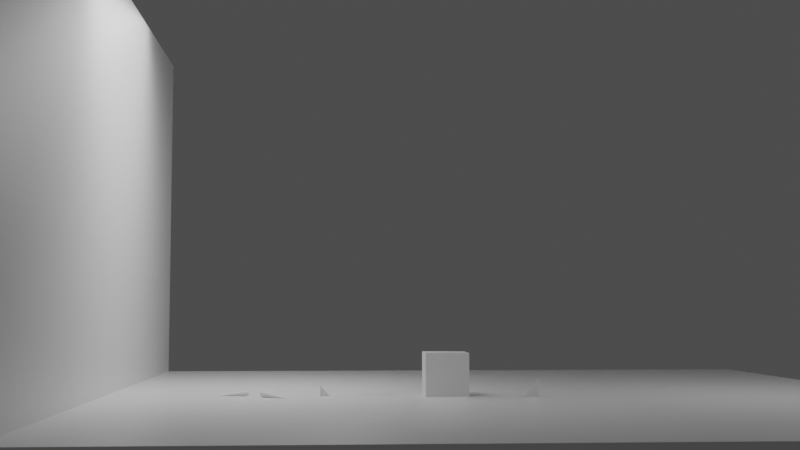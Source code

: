 # Source: 24_FPS_animation_experiment_003.blend  (saved by Blender 2.91.10; exported with 4.5.12 LTS)
import bpy
from mathutils import Matrix  # noqa: F401  (used for matrix-valued properties, if any)

bpy.ops.wm.read_factory_settings(use_empty=True)
scene = bpy.context.scene
scene.name = 'Scene'

# ---- collections
col_collection = bpy.data.collections.new('Collection'); scene.collection.children.link(col_collection)

# ---- materials (node trees are filled in below, after node groups)
mat_cube = bpy.data.materials.new('Cube')
mat_cube.alpha_threshold = 0.0
mat_cube.use_transparent_shadow = False
mat_cube.line_color = (0.0, 0.0, 0.0, 1.0)
mat_ground = bpy.data.materials.new('Ground')
mat_ground.alpha_threshold = 0.0
mat_ground.use_transparent_shadow = False
mat_ground.line_color = (0.0, 0.0, 0.0, 1.0)
mat_smears = bpy.data.materials.new('Smears')
mat_smears.alpha_threshold = 0.0
mat_smears.use_transparent_shadow = False
mat_smears.line_color = (0.0, 0.0, 0.0, 1.0)

# ---- node groups
ng_cube_toon = bpy.data.node_groups.new('Cube Toon', 'ShaderNodeTree')
_s = ng_cube_toon.interface.new_socket(name='Emission', in_out='OUTPUT', socket_type='NodeSocketShader')
_s = ng_cube_toon.interface.new_socket(name='Gamma', in_out='INPUT', socket_type='NodeSocketFloat')
_s.default_value = 2.37
_s.min_value = 0.001
_s.max_value = 10.0
_N = ng_cube_toon.nodes; _L = ng_cube_toon.links
n0 = _N.new('NodeGroupOutput'); n0.name = 'Group Output'; n0.location = (800, 22)
n1 = _N.new('ShaderNodeValToRGB'); n1.name = 'ColorRamp'; n1.location = (366, 35)
while len(n1.color_ramp.elements) > 1: n1.color_ramp.elements.remove(n1.color_ramp.elements[-1])
n1.color_ramp.elements[0].position = 0.2727; n1.color_ramp.elements[0].color = (0.3941, 0.3941, 0.3941, 1.0)
_e = n1.color_ramp.elements.new(0.2909); _e.color = (1.0, 1.0, 1.0, 1.0)
n2 = _N.new('ShaderNodeEmission'); n2.name = 'Emission'; n2.location = (623, 50)
n2.inputs[1].default_value = 16.0
n3 = _N.new('ShaderNodeShaderToRGB'); n3.name = 'Shader to RGB'; n3.location = (52, -83)
n4 = _N.new('ShaderNodeBsdfDiffuse'); n4.name = 'Diffuse BSDF'; n4.location = (-127, -84)
n5 = _N.new('ShaderNodeGamma'); n5.name = 'Gamma'; n5.location = (208, -94)
n6 = _N.new('ShaderNodeFresnel'); n6.name = 'Fresnel'; n6.location = (-288, -122)
n6.inputs[0].default_value = 0.78
n7 = _N.new('NodeGroupInput'); n7.name = 'Group Input'; n7.location = (28, -221)
_L.new(n4.outputs[0], n3.inputs[0])
_L.new(n3.outputs[0], n5.inputs[0])
_L.new(n1.outputs[0], n2.inputs[0])
_L.new(n5.outputs[0], n1.inputs[0])
_L.new(n2.outputs[0], n0.inputs[0])
_L.new(n7.outputs[0], n5.inputs[1])
n0.is_active_output = True
ng_ground_toon = bpy.data.node_groups.new('Ground toon', 'ShaderNodeTree')
_s = ng_ground_toon.interface.new_socket(name='Emission', in_out='OUTPUT', socket_type='NodeSocketShader')
_s = ng_ground_toon.interface.new_socket(name='Gamma', in_out='INPUT', socket_type='NodeSocketFloat')
_s.default_value = 2.37
_s.min_value = 0.001
_s.max_value = 10.0
_N = ng_ground_toon.nodes; _L = ng_ground_toon.links
n0 = _N.new('ShaderNodeShaderToRGB'); n0.name = 'Shader to RGB'; n0.location = (102, -84)
n1 = _N.new('ShaderNodeBsdfDiffuse'); n1.name = 'Diffuse BSDF'; n1.location = (-77, -86)
n2 = _N.new('ShaderNodeGamma'); n2.name = 'Gamma'; n2.location = (258, -96)
n3 = _N.new('ShaderNodeFresnel'); n3.name = 'Fresnel'; n3.location = (-238, -123)
n3.inputs[0].default_value = 0.78
n4 = _N.new('NodeGroupInput'); n4.name = 'Group Input'; n4.location = (78, -223)
n5 = _N.new('ShaderNodeValToRGB'); n5.name = 'ColorRamp'; n5.location = (416, 34)
while len(n5.color_ramp.elements) > 1: n5.color_ramp.elements.remove(n5.color_ramp.elements[-1])
n5.color_ramp.elements[0].position = 0.0; n5.color_ramp.elements[0].color = (0.0, 0.0, 0.0, 1.0)
n6 = _N.new('ShaderNodeEmission'); n6.name = 'Emission'; n6.location = (673, 49)
n6.inputs[1].default_value = 0.0
n7 = _N.new('NodeGroupOutput'); n7.name = 'Group Output'; n7.location = (850, 21)
_L.new(n1.outputs[0], n0.inputs[0])
_L.new(n0.outputs[0], n2.inputs[0])
_L.new(n5.outputs[0], n6.inputs[0])
_L.new(n2.outputs[0], n5.inputs[0])
_L.new(n6.outputs[0], n7.inputs[0])
_L.new(n4.outputs[0], n2.inputs[1])
n7.is_active_output = True

# ---- material node trees
mat_cube.use_nodes = True; mat_cube.node_tree.nodes.clear()
_N = mat_cube.node_tree.nodes; _L = mat_cube.node_tree.links
n0 = _N.new('ShaderNodeOutputMaterial'); n0.name = 'Material Output'; n0.location = (820, 167)
n1 = _N.new('ShaderNodeMixShader'); n1.name = 'Mix Shader'; n1.location = (600, 140)
n1.inputs[0].default_value = 0.0
n2 = _N.new('ShaderNodeBsdfPrincipled'); n2.name = 'Principled BSDF'; n2.location = (32, 380)
n2.distribution = 'GGX'
n2.subsurface_method = 'BURLEY'
n2.inputs[2].default_value = 0.4
n2.inputs[3].default_value = 1.45
n2.inputs[27].default_value = (0.0, 0.0, 0.0, 1.0)
n2.inputs[28].default_value = 1.0
n3 = _N.new('ShaderNodeGroup'); n3.name = 'Group'; n3.location = (362, 20)
n3.node_tree = ng_cube_toon
n3.inputs[0].default_value = 0.77
_L.new(n2.outputs[0], n1.inputs[1])
_L.new(n1.outputs[0], n0.inputs[0])
_L.new(n3.outputs[0], n1.inputs[2])
n0.is_active_output = True
mat_ground.use_nodes = True; mat_ground.node_tree.nodes.clear()
_N = mat_ground.node_tree.nodes; _L = mat_ground.node_tree.links
n0 = _N.new('ShaderNodeOutputMaterial'); n0.name = 'Material Output'; n0.location = (823, 175)
n1 = _N.new('ShaderNodeBsdfPrincipled'); n1.name = 'Principled BSDF'; n1.location = (35, 388)
n1.distribution = 'GGX'
n1.subsurface_method = 'BURLEY'
n1.inputs[2].default_value = 0.4
n1.inputs[3].default_value = 1.45
n1.inputs[27].default_value = (0.0, 0.0, 0.0, 1.0)
n1.inputs[28].default_value = 1.0
n2 = _N.new('ShaderNodeMixShader'); n2.name = 'Mix Shader'; n2.location = (603, 148)
n2.inputs[0].default_value = 0.0
n3 = _N.new('ShaderNodeGroup'); n3.name = 'Group'; n3.location = (365, 28)
n3.node_tree = ng_ground_toon
n3.inputs[0].default_value = 1.0
_L.new(n1.outputs[0], n2.inputs[1])
_L.new(n2.outputs[0], n0.inputs[0])
_L.new(n3.outputs[0], n2.inputs[2])
n0.is_active_output = True
mat_smears.use_nodes = True; mat_smears.node_tree.nodes.clear()
_N = mat_smears.node_tree.nodes; _L = mat_smears.node_tree.links
n0 = _N.new('ShaderNodeOutputMaterial'); n0.name = 'Material Output'; n0.location = (820, 167)
n1 = _N.new('ShaderNodeMixShader'); n1.name = 'Mix Shader'; n1.location = (600, 140)
n1.inputs[0].default_value = 0.0
n2 = _N.new('ShaderNodeBsdfPrincipled'); n2.name = 'Principled BSDF'; n2.location = (32, 380)
n2.distribution = 'GGX'
n2.subsurface_method = 'BURLEY'
n2.inputs[2].default_value = 0.4
n2.inputs[3].default_value = 1.45
n2.inputs[27].default_value = (0.0, 0.0, 0.0, 1.0)
n2.inputs[28].default_value = 1.0
n3 = _N.new('ShaderNodeGroup'); n3.name = 'Group'; n3.location = (362, 20)
n3.node_tree = ng_cube_toon
n3.inputs[0].default_value = 0.77
_L.new(n2.outputs[0], n1.inputs[1])
_L.new(n1.outputs[0], n0.inputs[0])
_L.new(n3.outputs[0], n1.inputs[2])
n0.is_active_output = True

# ---- world
world_world = bpy.data.worlds.new('World'); scene.world = world_world
world_world.use_nodes = True; world_world.node_tree.nodes.clear()
_N = world_world.node_tree.nodes; _L = world_world.node_tree.links
n0 = _N.new('ShaderNodeOutputWorld'); n0.name = 'World Output'; n0.location = (686, 282)
n1 = _N.new('ShaderNodeBackground'); n1.name = 'Background'; n1.location = (396, 282)
n2 = _N.new('ShaderNodeValToRGB'); n2.name = 'ColorRamp'; n2.location = (85, 319)
n2.color_ramp.interpolation = 'CONSTANT'
while len(n2.color_ramp.elements) > 1: n2.color_ramp.elements.remove(n2.color_ramp.elements[-1])
n2.color_ramp.elements[0].position = 0.0; n2.color_ramp.elements[0].color = (0.05985, 0.05985, 0.05985, 1.0)
_e = n2.color_ramp.elements.new(0.3273); _e.color = (0.008638, 0.008638, 0.008638, 1.0)
_e = n2.color_ramp.elements.new(0.6455); _e.color = (0.0, 0.0, 0.0, 1.0)
n2.inputs[0].default_value = 0.0
_L.new(n1.outputs[0], n0.inputs[0])
_L.new(n2.outputs[0], n1.inputs[0])
n0.is_active_output = True
world_world.color = (0.05088, 0.05088, 0.05088)
world_world.use_sun_shadow = False
world_world.sun_shadow_jitter_overblur = 0.0

# ---- cameras
cam_camera = bpy.data.cameras.new('Camera')
cam_camera.clip_end = 100.0
cam_camera.ortho_scale = 7.314

# ---- lights
light_light = bpy.data.lights.new('Light', 'AREA')
light_light.transmission_factor = 0.0
light_light.energy = 785.4
light_light.shadow_soft_size = 5.0
light_light.shadow_maximum_resolution = 0.006
light_light.use_absolute_resolution = True
light_light.shape = 'RECTANGLE'
light_light.size = 5.0
light_light.size_y = 5.0
light_light_001 = bpy.data.lights.new('Light.001', 'AREA')
light_light_001.transmission_factor = 0.0
light_light_001.energy = 785.4
light_light_001.shadow_soft_size = 5.0
light_light_001.shadow_maximum_resolution = 0.006
light_light_001.use_absolute_resolution = True
light_light_001.shape = 'RECTANGLE'
light_light_001.size = 5.0
light_light_001.size_y = 5.0
light_light_002 = bpy.data.lights.new('Light.002', 'AREA')
light_light_002.transmission_factor = 0.0
light_light_002.energy = 1571.0
light_light_002.shadow_soft_size = 5.0
light_light_002.shadow_maximum_resolution = 0.006
light_light_002.use_absolute_resolution = True
light_light_002.shape = 'RECTANGLE'
light_light_002.size = 5.0
light_light_002.size_y = 5.0

# ---- meshes
me_cube = bpy.data.meshes.new('Cube')
me_cube.from_pydata([(1.0, 1.0, 1.0), (1.0, 1.0, -1.0), (1.0, -1.0, 1.0), (1.0, -1.0, -1.0), (-1.0, 1.0, 1.0), (-1.0, 1.0, -1.0), (-1.0, -1.0, 1.0), (-1.0, -1.0, -1.0)], [], [(0, 4, 6, 2), (3, 2, 6, 7), (7, 6, 4, 5), (5, 1, 3, 7), (1, 0, 2, 3), (5, 4, 0, 1)])
_uv = me_cube.uv_layers.new(name='UVMap')
_uv.uv.foreach_set('vector', [0.625, 0.5, 0.875, 0.5, 0.875, 0.75, 0.625, 0.75, 0.375, 0.75, 0.625, 0.75, 0.625, 1.0, 0.375, 1.0, 0.375, 0.0, 0.625, 0.0, 0.625, 0.25, 0.375, 0.25, 0.125, 0.5, 0.375, 0.5, 0.375, 0.75, 0.125, 0.75, 0.375, 0.5, 0.625, 0.5, 0.625, 0.75, 0.375, 0.75, 0.375, 0.25, 0.625, 0.25, 0.625, 0.5, 0.375, 0.5])
me_cube.materials.append(mat_cube)
me_cube.use_remesh_preserve_volume = False
me_cube.use_remesh_preserve_attributes = False
me_cube.use_mirror_vertex_groups = False
me_cube.update()
me_plane = bpy.data.meshes.new('Plane')
me_plane.from_pydata([(-1.0, -1.0, 0.0), (1.0, -1.0, 0.0), (-1.0, 1.0, 0.0), (1.0, 1.0, 0.0), (-1.0, -1.0, -0.1445), (1.0, -1.0, -0.1445), (-1.0, 1.0, -0.1445), (1.0, 1.0, -0.1445)], [], [(0, 2, 3, 1), (4, 5, 7, 6), (3, 2, 6, 7), (0, 1, 5, 4), (1, 3, 7, 5), (2, 0, 4, 6)])
_uv = me_plane.uv_layers.new(name='UVMap')
_uv.uv.foreach_set('vector', [0.0, 0.0, 0.0, 1.0, 1.0, 1.0, 1.0, 0.0, 0.0, 0.0, 1.0, 0.0, 1.0, 1.0, 0.0, 1.0, 1.0, 1.0, 0.0, 1.0, 0.0, 1.0, 1.0, 1.0, 0.0, 0.0, 1.0, 0.0, 1.0, 0.0, 0.0, 0.0, 1.0, 0.0, 1.0, 1.0, 1.0, 1.0, 1.0, 0.0, 0.0, 1.0, 0.0, 0.0, 0.0, 0.0, 0.0, 1.0])
me_plane.materials.append(mat_ground)
me_plane.use_remesh_fix_poles = True
me_plane.use_remesh_preserve_attributes = False
me_plane.use_mirror_vertex_groups = False
me_plane.update()
me_cylinder = bpy.data.meshes.new('Cylinder')
me_cylinder.from_pydata([(-0.04277, 0.141, -2.745e-08), (-0.141, 0.141, 2.745e-08), (-0.04277, 0.1383, 0.02751), (-0.141, 0.1383, 0.02751), (-0.04277, 0.1303, 0.05396), (-0.141, 0.1303, 0.05396), (-0.04277, 0.1172, 0.07833), (-0.141, 0.1172, 0.07833), (-0.04277, 0.0997, 0.0997), (-0.141, 0.0997, 0.0997), (-0.04277, 0.07833, 0.1172), (-0.141, 0.07833, 0.1172), (-0.04277, 0.05396, 0.1303), (-0.141, 0.05396, 0.1303), (-0.04277, 0.02751, 0.1383), (-0.141, 0.02751, 0.1383), (-0.04277, -8.299e-09, 0.141), (-0.141, 2.959e-08, 0.141), (-0.04277, -0.02751, 0.1383), (-0.141, -0.02751, 0.1383), (-0.04277, -0.05396, 0.1303), (-0.141, -0.05396, 0.1303), (-0.04277, -0.07833, 0.1172), (-0.141, -0.07833, 0.1172), (-0.04277, -0.0997, 0.0997), (-0.141, -0.0997, 0.0997), (-0.04277, -0.1172, 0.07833), (-0.141, -0.1172, 0.07833), (-0.04277, -0.1303, 0.05396), (-0.141, -0.1303, 0.05396), (-0.04277, -0.1383, 0.02751), (-0.141, -0.1383, 0.02751), (-0.04277, -0.141, -7.339e-08), (-0.141, -0.141, -1.849e-08), (-0.04277, -0.1383, -0.02751), (-0.141, -0.1383, -0.02751), (-0.04277, -0.1303, -0.05396), (-0.141, -0.1303, -0.05396), (-0.04277, -0.1172, -0.07833), (-0.141, -0.1172, -0.07833), (-0.04277, -0.0997, -0.0997), (-0.141, -0.0997, -0.0997), (-0.04277, -0.07833, -0.1172), (-0.141, -0.07833, -0.1172), (-0.04277, -0.05396, -0.1303), (-0.141, -0.05396, -0.1303), (-0.04277, -0.02751, -0.1383), (-0.141, -0.02751, -0.1383), (-0.04277, 1.172e-07, -0.141), (-0.141, 1.551e-07, -0.141), (-0.04277, 0.02751, -0.1383), (-0.141, 0.02751, -0.1383), (-0.04277, 0.05396, -0.1303), (-0.141, 0.05396, -0.1303), (-0.04277, 0.07833, -0.1172), (-0.141, 0.07833, -0.1172), (-0.04277, 0.0997, -0.0997), (-0.141, 0.0997, -0.0997), (-0.04277, 0.1172, -0.07833), (-0.141, 0.1172, -0.07833), (-0.04277, 0.1303, -0.05396), (-0.141, 0.1303, -0.05396), (-0.04277, 0.1383, -0.02751), (-0.141, 0.1383, -0.02751), (-0.2158, 0.07551, 2.969e-08), (-0.2158, 0.07406, 0.01473), (-0.2158, 0.06977, 0.0289), (-0.2158, 0.06279, 0.04195), (-0.2158, 0.0534, 0.0534), (-0.2158, 0.04195, 0.06279), (-0.2158, 0.0289, 0.06977), (-0.2158, 0.01473, 0.07406), (-0.2158, 6.506e-08, 0.07551), (-0.2158, -0.01473, 0.07406), (-0.2158, -0.0289, 0.06977), (-0.2158, -0.04195, 0.06279), (-0.2158, -0.0534, 0.0534), (-0.2158, -0.06279, 0.04195), (-0.2158, -0.06976, 0.0289), (-0.2158, -0.07406, 0.01473), (-0.2158, -0.07551, 5.089e-09), (-0.2158, -0.07406, -0.01473), (-0.2158, -0.06976, -0.0289), (-0.2158, -0.06279, -0.04195), (-0.2158, -0.0534, -0.0534), (-0.2158, -0.04195, -0.06279), (-0.2158, -0.0289, -0.06976), (-0.2158, -0.01473, -0.07406), (-0.2158, 1.323e-07, -0.07551), (-0.2158, 0.01473, -0.07406), (-0.2158, 0.0289, -0.06976), (-0.2158, 0.04195, -0.06279), (-0.2158, 0.0534, -0.0534), (-0.2158, 0.06279, -0.04195), (-0.2158, 0.06977, -0.0289), (-0.2158, 0.07406, -0.01473), (0.1541, 0.1064, -4.101e-08), (0.1541, 0.1043, 0.02076), (0.1541, 0.09829, 0.04071), (0.1541, 0.08846, 0.05911), (0.1541, 0.07523, 0.07523), (0.1541, 0.05911, 0.08846), (0.1541, 0.04071, 0.09829), (0.1541, 0.02076, 0.1043), (0.1541, -2.781e-08, 0.1064), (0.1541, -0.02076, 0.1043), (0.1541, -0.04071, 0.09829), (0.1541, -0.05911, 0.08846), (0.1541, -0.07523, 0.07523), (0.1541, -0.08846, 0.05911), (0.1541, -0.09829, 0.04071), (0.1541, -0.1043, 0.02076), (0.1541, -0.1064, -7.567e-08), (0.1541, -0.1043, -0.02076), (0.1541, -0.09829, -0.04071), (0.1541, -0.08846, -0.05911), (0.1541, -0.07523, -0.07523), (0.1541, -0.05911, -0.08846), (0.1541, -0.04071, -0.09829), (0.1541, -0.02076, -0.1043), (0.1541, 6.689e-08, -0.1064), (0.1541, 0.02076, -0.1043), (0.1541, 0.04071, -0.09829), (0.1541, 0.05911, -0.08846), (0.1541, 0.07523, -0.07523), (0.1541, 0.08846, -0.05911), (0.1541, 0.09829, -0.04071), (0.1541, 0.1043, -0.02076), (0.4035, 0.06419, -1.383e-07), (0.4035, 0.06296, 0.01252), (0.4035, 0.0593, 0.02456), (0.4035, 0.05337, 0.03566), (0.4035, 0.04539, 0.04539), (0.4035, 0.03566, 0.05337), (0.4035, 0.02456, 0.0593), (0.4035, 0.01252, 0.06296), (0.4035, -6.434e-08, 0.06419), (0.4035, -0.01252, 0.06296), (0.4035, -0.02456, 0.0593), (0.4035, -0.03566, 0.05337), (0.4035, -0.04539, 0.04539), (0.4035, -0.05337, 0.03566), (0.4035, -0.0593, 0.02456), (0.4035, -0.06296, 0.01252), (0.4035, -0.06419, -1.592e-07), (0.4035, -0.06296, -0.01252), (0.4035, -0.0593, -0.02456), (0.4035, -0.05337, -0.03566), (0.4035, -0.04539, -0.04539), (0.4035, -0.03566, -0.05337), (0.4035, -0.02456, -0.0593), (0.4035, -0.01252, -0.06296), (0.4035, -7.206e-09, -0.06419), (0.4035, 0.01252, -0.06296), (0.4035, 0.02456, -0.0593), (0.4035, 0.03566, -0.05337), (0.4035, 0.04539, -0.04539), (0.4035, 0.05337, -0.03566), (0.4035, 0.0593, -0.02456), (0.4035, 0.06296, -0.01252), (0.8104, 0.01728, -3.24e-07), (0.8104, 0.01694, 0.00337), (0.8104, 0.01596, 0.006611), (0.8104, 0.01436, 0.009598), (0.8104, 0.01222, 0.01222), (0.8104, 0.009598, 0.01436), (0.8104, 0.006611, 0.01596), (0.8104, 0.00337, 0.01694), (0.8104, -1.12e-07, 0.01728), (0.8104, -0.00337, 0.01694), (0.8104, -0.006611, 0.01596), (0.8104, -0.009598, 0.01436), (0.8104, -0.01222, 0.01222), (0.8104, -0.01436, 0.009598), (0.8104, -0.01596, 0.006611), (0.8104, -0.01694, 0.00337), (0.8104, -0.01728, -3.296e-07), (0.8104, -0.01694, -0.003371), (0.8104, -0.01596, -0.006612), (0.8104, -0.01436, -0.009598), (0.8104, -0.01222, -0.01222), (0.8104, -0.009598, -0.01436), (0.8104, -0.006611, -0.01596), (0.8104, -0.00337, -0.01694), (0.8104, -9.659e-08, -0.01728), (0.8104, 0.00337, -0.01694), (0.8104, 0.006611, -0.01596), (0.8104, 0.009598, -0.01436), (0.8104, 0.01222, -0.01222), (0.8104, 0.01436, -0.009598), (0.8104, 0.01596, -0.006611), (0.8104, 0.01694, -0.003371), (-0.2334, 0.02312, 4.837e-08), (-0.2334, 0.02267, 0.00451), (-0.2334, 0.02136, 0.008847), (-0.2334, 0.01922, 0.01284), (-0.2334, 0.01635, 0.01635), (-0.2334, 0.01284, 0.01922), (-0.2334, 0.008847, 0.02136), (-0.2334, 0.00451, 0.02267), (-0.2334, 7.559e-08, 0.02312), (-0.2334, -0.00451, 0.02267), (-0.2334, -0.008847, 0.02136), (-0.2334, -0.01284, 0.01922), (-0.2334, -0.01635, 0.01635), (-0.2334, -0.01922, 0.01284), (-0.2334, -0.02136, 0.008847), (-0.2334, -0.02267, 0.00451), (-0.2334, -0.02312, 4.084e-08), (-0.2334, -0.02267, -0.00451), (-0.2334, -0.02136, -0.008847), (-0.2334, -0.01922, -0.01284), (-0.2334, -0.01635, -0.01635), (-0.2334, -0.01284, -0.01922), (-0.2334, -0.008847, -0.02136), (-0.2334, -0.00451, -0.02267), (-0.2334, 9.617e-08, -0.02312), (-0.2334, 0.00451, -0.02267), (-0.2334, 0.008847, -0.02136), (-0.2334, 0.01284, -0.01922), (-0.2334, 0.01635, -0.01635), (-0.2334, 0.01922, -0.01284), (-0.2334, 0.02136, -0.008847), (-0.2334, 0.02267, -0.00451)], [], [(0, 1, 3, 2), (2, 3, 5, 4), (4, 5, 7, 6), (6, 7, 9, 8), (8, 9, 11, 10), (10, 11, 13, 12), (12, 13, 15, 14), (14, 15, 17, 16), (16, 17, 19, 18), (18, 19, 21, 20), (20, 21, 23, 22), (22, 23, 25, 24), (24, 25, 27, 26), (26, 27, 29, 28), (28, 29, 31, 30), (30, 31, 33, 32), (32, 33, 35, 34), (34, 35, 37, 36), (36, 37, 39, 38), (38, 39, 41, 40), (40, 41, 43, 42), (42, 43, 45, 44), (44, 45, 47, 46), (46, 47, 49, 48), (48, 49, 51, 50), (50, 51, 53, 52), (52, 53, 55, 54), (54, 55, 57, 56), (56, 57, 59, 58), (58, 59, 61, 60), (45, 43, 85, 86), (60, 61, 63, 62), (62, 63, 1, 0), (16, 18, 105, 104), (88, 87, 215, 216), (63, 61, 94, 95), (19, 17, 72, 73), (37, 35, 81, 82), (55, 53, 90, 91), (11, 9, 68, 69), (29, 27, 77, 78), (47, 45, 86, 87), (3, 1, 64, 65), (1, 63, 95, 64), (21, 19, 73, 74), (39, 37, 82, 83), (57, 55, 91, 92), (13, 11, 69, 70), (31, 29, 78, 79), (49, 47, 87, 88), (5, 3, 65, 66), (23, 21, 74, 75), (41, 39, 83, 84), (59, 57, 92, 93), (15, 13, 70, 71), (33, 31, 79, 80), (51, 49, 88, 89), (7, 5, 66, 67), (25, 23, 75, 76), (43, 41, 84, 85), (61, 59, 93, 94), (17, 15, 71, 72), (35, 33, 80, 81), (53, 51, 89, 90), (9, 7, 67, 68), (27, 25, 76, 77), (122, 123, 155, 154), (34, 36, 114, 113), (52, 54, 123, 122), (8, 10, 101, 100), (26, 28, 110, 109), (44, 46, 119, 118), (0, 2, 97, 96), (62, 0, 96, 127), (18, 20, 106, 105), (36, 38, 115, 114), (54, 56, 124, 123), (10, 12, 102, 101), (28, 30, 111, 110), (46, 48, 120, 119), (2, 4, 98, 97), (20, 22, 107, 106), (38, 40, 116, 115), (56, 58, 125, 124), (12, 14, 103, 102), (30, 32, 112, 111), (48, 50, 121, 120), (4, 6, 99, 98), (22, 24, 108, 107), (40, 42, 117, 116), (58, 60, 126, 125), (14, 16, 104, 103), (32, 34, 113, 112), (50, 52, 122, 121), (6, 8, 100, 99), (24, 26, 109, 108), (42, 44, 118, 117), (60, 62, 127, 126), (130, 131, 163, 162), (109, 110, 142, 141), (96, 97, 129, 128), (123, 124, 156, 155), (110, 111, 143, 142), (97, 98, 130, 129), (124, 125, 157, 156), (111, 112, 144, 143), (98, 99, 131, 130), (125, 126, 158, 157), (112, 113, 145, 144), (99, 100, 132, 131), (126, 127, 159, 158), (113, 114, 146, 145), (100, 101, 133, 132), (127, 96, 128, 159), (114, 115, 147, 146), (101, 102, 134, 133), (115, 116, 148, 147), (102, 103, 135, 134), (116, 117, 149, 148), (103, 104, 136, 135), (117, 118, 150, 149), (104, 105, 137, 136), (118, 119, 151, 150), (105, 106, 138, 137), (119, 120, 152, 151), (106, 107, 139, 138), (120, 121, 153, 152), (107, 108, 140, 139), (121, 122, 154, 153), (108, 109, 141, 140), (160, 161, 162, 163, 164, 165, 166, 167, 168, 169, 170, 171, 172, 173, 174, 175, 176, 177, 178, 179, 180, 181, 182, 183, 184, 185, 186, 187, 188, 189, 190, 191), (157, 158, 190, 189), (144, 145, 177, 176), (131, 132, 164, 163), (158, 159, 191, 190), (145, 146, 178, 177), (132, 133, 165, 164), (159, 128, 160, 191), (146, 147, 179, 178), (133, 134, 166, 165), (147, 148, 180, 179), (134, 135, 167, 166), (148, 149, 181, 180), (135, 136, 168, 167), (149, 150, 182, 181), (136, 137, 169, 168), (150, 151, 183, 182), (137, 138, 170, 169), (151, 152, 184, 183), (138, 139, 171, 170), (152, 153, 185, 184), (139, 140, 172, 171), (153, 154, 186, 185), (140, 141, 173, 172), (154, 155, 187, 186), (141, 142, 174, 173), (128, 129, 161, 160), (155, 156, 188, 187), (142, 143, 175, 174), (129, 130, 162, 161), (156, 157, 189, 188), (143, 144, 176, 175), (193, 192, 223, 222, 221, 220, 219, 218, 217, 216, 215, 214, 213, 212, 211, 210, 209, 208, 207, 206, 205, 204, 203, 202, 201, 200, 199, 198, 197, 196, 195, 194), (75, 74, 202, 203), (89, 88, 216, 217), (76, 75, 203, 204), (90, 89, 217, 218), (77, 76, 204, 205), (91, 90, 218, 219), (78, 77, 205, 206), (65, 64, 192, 193), (92, 91, 219, 220), (79, 78, 206, 207), (66, 65, 193, 194), (93, 92, 220, 221), (80, 79, 207, 208), (67, 66, 194, 195), (94, 93, 221, 222), (81, 80, 208, 209), (68, 67, 195, 196), (95, 94, 222, 223), (82, 81, 209, 210), (69, 68, 196, 197), (64, 95, 223, 192), (83, 82, 210, 211), (70, 69, 197, 198), (84, 83, 211, 212), (71, 70, 198, 199), (85, 84, 212, 213), (72, 71, 199, 200), (86, 85, 213, 214), (73, 72, 200, 201), (87, 86, 214, 215), (74, 73, 201, 202)])
_uv = me_cylinder.uv_layers.new(name='UVMap')
_uv.uv.foreach_set('vector', [1.0, 0.5, 1.0, 1.0, 0.9688, 1.0, 0.9688, 0.5, 0.9688, 0.5, 0.9688, 1.0, 0.9375, 1.0, 0.9375, 0.5, 0.9375, 0.5, 0.9375, 1.0, 0.9062, 1.0, 0.9062, 0.5, 0.9062, 0.5, 0.9062, 1.0, 0.875, 1.0, 0.875, 0.5, 0.875, 0.5, 0.875, 1.0, 0.8438, 1.0, 0.8438, 0.5, 0.8438, 0.5, 0.8438, 1.0, 0.8125, 1.0, 0.8125, 0.5, 0.8125, 0.5, 0.8125, 1.0, 0.7812, 1.0, 0.7812, 0.5, 0.7812, 0.5, 0.7812, 1.0, 0.75, 1.0, 0.75, 0.5, 0.75, 0.5, 0.75, 1.0, 0.7188, 1.0, 0.7188, 0.5, 0.7188, 0.5, 0.7188, 1.0, 0.6875, 1.0, 0.6875, 0.5, 0.6875, 0.5, 0.6875, 1.0, 0.6562, 1.0, 0.6562, 0.5, 0.6562, 0.5, 0.6562, 1.0, 0.625, 1.0, 0.625, 0.5, 0.625, 0.5, 0.625, 1.0, 0.5938, 1.0, 0.5938, 0.5, 0.5938, 0.5, 0.5938, 1.0, 0.5625, 1.0, 0.5625, 0.5, 0.5625, 0.5, 0.5625, 1.0, 0.5312, 1.0, 0.5312, 0.5, 0.5312, 0.5, 0.5312, 1.0, 0.5, 1.0, 0.5, 0.5, 0.5, 0.5, 0.5, 1.0, 0.4688, 1.0, 0.4688, 0.5, 0.4688, 0.5, 0.4688, 1.0, 0.4375, 1.0, 0.4375, 0.5, 0.4375, 0.5, 0.4375, 1.0, 0.4062, 1.0, 0.4062, 0.5, 0.4062, 0.5, 0.4062, 1.0, 0.375, 1.0, 0.375, 0.5, 0.375, 0.5, 0.375, 1.0, 0.3438, 1.0, 0.3438, 0.5, 0.3438, 0.5, 0.3438, 1.0, 0.3125, 1.0, 0.3125, 0.5, 0.3125, 0.5, 0.3125, 1.0, 0.2812, 1.0, 0.2812, 0.5, 0.2812, 0.5, 0.2812, 1.0, 0.25, 1.0, 0.25, 0.5, 0.25, 0.5, 0.25, 1.0, 0.2188, 1.0, 0.2188, 0.5, 0.2188, 0.5, 0.2188, 1.0, 0.1875, 1.0, 0.1875, 0.5, 0.1875, 0.5, 0.1875, 1.0, 0.1562, 1.0, 0.1562, 0.5, 0.1562, 0.5, 0.1562, 1.0, 0.125, 1.0, 0.125, 0.5, 0.125, 0.5, 0.125, 1.0, 0.09375, 1.0, 0.09375, 0.5, 0.09375, 0.5, 0.09375, 1.0, 0.0625, 1.0, 0.0625, 0.5, 0.3125, 1.0, 0.3438, 1.0, 0.3438, 1.0, 0.3125, 1.0, 0.0625, 0.5, 0.0625, 1.0, 0.03125, 1.0, 0.03125, 0.5, 0.03125, 0.5, 0.03125, 1.0, 0.0, 1.0, 0.0, 0.5, 0.75, 0.5, 0.7188, 0.5, 0.7188, 0.5, 0.75, 0.5, 0.25, 1.0, 0.2812, 1.0, 0.2812, 1.0, 0.25, 1.0, 0.03125, 1.0, 0.0625, 1.0, 0.0625, 1.0, 0.03125, 1.0, 0.7188, 1.0, 0.75, 1.0, 0.75, 1.0, 0.7188, 1.0, 0.4375, 1.0, 0.4688, 1.0, 0.4688, 1.0, 0.4375, 1.0, 0.1562, 1.0, 0.1875, 1.0, 0.1875, 1.0, 0.1562, 1.0, 0.8438, 1.0, 0.875, 1.0, 0.875, 1.0, 0.8438, 1.0, 0.5625, 1.0, 0.5938, 1.0, 0.5938, 1.0, 0.5625, 1.0, 0.2812, 1.0, 0.3125, 1.0, 0.3125, 1.0, 0.2812, 1.0, 0.9688, 1.0, 1.0, 1.0, 1.0, 1.0, 0.9688, 1.0, 0.0, 1.0, 0.03125, 1.0, 0.03125, 1.0, 0.0, 1.0, 0.6875, 1.0, 0.7188, 1.0, 0.7188, 1.0, 0.6875, 1.0, 0.4062, 1.0, 0.4375, 1.0, 0.4375, 1.0, 0.4062, 1.0, 0.125, 1.0, 0.1562, 1.0, 0.1562, 1.0, 0.125, 1.0, 0.8125, 1.0, 0.8438, 1.0, 0.8438, 1.0, 0.8125, 1.0, 0.5312, 1.0, 0.5625, 1.0, 0.5625, 1.0, 0.5312, 1.0, 0.25, 1.0, 0.2812, 1.0, 0.2812, 1.0, 0.25, 1.0, 0.9375, 1.0, 0.9688, 1.0, 0.9688, 1.0, 0.9375, 1.0, 0.6562, 1.0, 0.6875, 1.0, 0.6875, 1.0, 0.6562, 1.0, 0.375, 1.0, 0.4062, 1.0, 0.4062, 1.0, 0.375, 1.0, 0.09375, 1.0, 0.125, 1.0, 0.125, 1.0, 0.09375, 1.0, 0.7812, 1.0, 0.8125, 1.0, 0.8125, 1.0, 0.7812, 1.0, 0.5, 1.0, 0.5312, 1.0, 0.5312, 1.0, 0.5, 1.0, 0.2188, 1.0, 0.25, 1.0, 0.25, 1.0, 0.2188, 1.0, 0.9062, 1.0, 0.9375, 1.0, 0.9375, 1.0, 0.9062, 1.0, 0.625, 1.0, 0.6562, 1.0, 0.6562, 1.0, 0.625, 1.0, 0.3438, 1.0, 0.375, 1.0, 0.375, 1.0, 0.3438, 1.0, 0.0625, 1.0, 0.09375, 1.0, 0.09375, 1.0, 0.0625, 1.0, 0.75, 1.0, 0.7812, 1.0, 0.7812, 1.0, 0.75, 1.0, 0.4688, 1.0, 0.5, 1.0, 0.5, 1.0, 0.4688, 1.0, 0.1875, 1.0, 0.2188, 1.0, 0.2188, 1.0, 0.1875, 1.0, 0.875, 1.0, 0.9062, 1.0, 0.9062, 1.0, 0.875, 1.0, 0.5938, 1.0, 0.625, 1.0, 0.625, 1.0, 0.5938, 1.0, 0.1875, 0.5, 0.1562, 0.5, 0.1562, 0.5, 0.1875, 0.5, 0.4688, 0.5, 0.4375, 0.5, 0.4375, 0.5, 0.4688, 0.5, 0.1875, 0.5, 0.1562, 0.5, 0.1562, 0.5, 0.1875, 0.5, 0.875, 0.5, 0.8438, 0.5, 0.8438, 0.5, 0.875, 0.5, 0.5938, 0.5, 0.5625, 0.5, 0.5625, 0.5, 0.5938, 0.5, 0.3125, 0.5, 0.2812, 0.5, 0.2812, 0.5, 0.3125, 0.5, 1.0, 0.5, 0.9688, 0.5, 0.9688, 0.5, 1.0, 0.5, 0.03125, 0.5, 0.0, 0.5, 0.0, 0.5, 0.03125, 0.5, 0.7188, 0.5, 0.6875, 0.5, 0.6875, 0.5, 0.7188, 0.5, 0.4375, 0.5, 0.4062, 0.5, 0.4062, 0.5, 0.4375, 0.5, 0.1562, 0.5, 0.125, 0.5, 0.125, 0.5, 0.1562, 0.5, 0.8438, 0.5, 0.8125, 0.5, 0.8125, 0.5, 0.8438, 0.5, 0.5625, 0.5, 0.5312, 0.5, 0.5312, 0.5, 0.5625, 0.5, 0.2812, 0.5, 0.25, 0.5, 0.25, 0.5, 0.2812, 0.5, 0.9688, 0.5, 0.9375, 0.5, 0.9375, 0.5, 0.9688, 0.5, 0.6875, 0.5, 0.6562, 0.5, 0.6562, 0.5, 0.6875, 0.5, 0.4062, 0.5, 0.375, 0.5, 0.375, 0.5, 0.4062, 0.5, 0.125, 0.5, 0.09375, 0.5, 0.09375, 0.5, 0.125, 0.5, 0.8125, 0.5, 0.7812, 0.5, 0.7812, 0.5, 0.8125, 0.5, 0.5312, 0.5, 0.5, 0.5, 0.5, 0.5, 0.5312, 0.5, 0.25, 0.5, 0.2188, 0.5, 0.2188, 0.5, 0.25, 0.5, 0.9375, 0.5, 0.9062, 0.5, 0.9062, 0.5, 0.9375, 0.5, 0.6562, 0.5, 0.625, 0.5, 0.625, 0.5, 0.6562, 0.5, 0.375, 0.5, 0.3438, 0.5, 0.3438, 0.5, 0.375, 0.5, 0.09375, 0.5, 0.0625, 0.5, 0.0625, 0.5, 0.09375, 0.5, 0.7812, 0.5, 0.75, 0.5, 0.75, 0.5, 0.7812, 0.5, 0.5, 0.5, 0.4688, 0.5, 0.4688, 0.5, 0.5, 0.5, 0.2188, 0.5, 0.1875, 0.5, 0.1875, 0.5, 0.2188, 0.5, 0.9062, 0.5, 0.875, 0.5, 0.875, 0.5, 0.9062, 0.5, 0.625, 0.5, 0.5938, 0.5, 0.5938, 0.5, 0.625, 0.5, 0.3438, 0.5, 0.3125, 0.5, 0.3125, 0.5, 0.3438, 0.5, 0.0625, 0.5, 0.03125, 0.5, 0.03125, 0.5, 0.0625, 0.5, 0.9375, 0.5, 0.9062, 0.5, 0.9062, 0.5, 0.9375, 0.5, 0.5938, 0.5, 0.5625, 0.5, 0.5625, 0.5, 0.5938, 0.5, 1.0, 0.5, 0.9688, 0.5, 0.9688, 0.5, 1.0, 0.5, 0.1562, 0.5, 0.125, 0.5, 0.125, 0.5, 0.1562, 0.5, 0.5625, 0.5, 0.5312, 0.5, 0.5312, 0.5, 0.5625, 0.5, 0.9688, 0.5, 0.9375, 0.5, 0.9375, 0.5, 0.9688, 0.5, 0.125, 0.5, 0.09375, 0.5, 0.09375, 0.5, 0.125, 0.5, 0.5312, 0.5, 0.5, 0.5, 0.5, 0.5, 0.5312, 0.5, 0.9375, 0.5, 0.9062, 0.5, 0.9062, 0.5, 0.9375, 0.5, 0.09375, 0.5, 0.0625, 0.5, 0.0625, 0.5, 0.09375, 0.5, 0.5, 0.5, 0.4688, 0.5, 0.4688, 0.5, 0.5, 0.5, 0.9062, 0.5, 0.875, 0.5, 0.875, 0.5, 0.9062, 0.5, 0.0625, 0.5, 0.03125, 0.5, 0.03125, 0.5, 0.0625, 0.5, 0.4688, 0.5, 0.4375, 0.5, 0.4375, 0.5, 0.4688, 0.5, 0.875, 0.5, 0.8438, 0.5, 0.8438, 0.5, 0.875, 0.5, 0.03125, 0.5, 0.0, 0.5, 0.0, 0.5, 0.03125, 0.5, 0.4375, 0.5, 0.4062, 0.5, 0.4062, 0.5, 0.4375, 0.5, 0.8438, 0.5, 0.8125, 0.5, 0.8125, 0.5, 0.8438, 0.5, 0.4062, 0.5, 0.375, 0.5, 0.375, 0.5, 0.4062, 0.5, 0.8125, 0.5, 0.7812, 0.5, 0.7812, 0.5, 0.8125, 0.5, 0.375, 0.5, 0.3438, 0.5, 0.3438, 0.5, 0.375, 0.5, 0.7812, 0.5, 0.75, 0.5, 0.75, 0.5, 0.7812, 0.5, 0.3438, 0.5, 0.3125, 0.5, 0.3125, 0.5, 0.3438, 0.5, 0.75, 0.5, 0.7188, 0.5, 0.7188, 0.5, 0.75, 0.5, 0.3125, 0.5, 0.2812, 0.5, 0.2812, 0.5, 0.3125, 0.5, 0.7188, 0.5, 0.6875, 0.5, 0.6875, 0.5, 0.7188, 0.5, 0.2812, 0.5, 0.25, 0.5, 0.25, 0.5, 0.2812, 0.5, 0.6875, 0.5, 0.6562, 0.5, 0.6562, 0.5, 0.6875, 0.5, 0.25, 0.5, 0.2188, 0.5, 0.2188, 0.5, 0.25, 0.5, 0.6562, 0.5, 0.625, 0.5, 0.625, 0.5, 0.6562, 0.5, 0.2188, 0.5, 0.1875, 0.5, 0.1875, 0.5, 0.2188, 0.5, 0.625, 0.5, 0.5938, 0.5, 0.5938, 0.5, 0.625, 0.5, 0.75, 0.49, 0.7968, 0.4854, 0.8418, 0.4717, 0.8833, 0.4496, 0.9197, 0.4197, 0.9496, 0.3833, 0.9717, 0.3418, 0.9854, 0.2968, 0.99, 0.25, 0.9854, 0.2032, 0.9717, 0.1582, 0.9496, 0.1167, 0.9197, 0.08029, 0.8833, 0.05045, 0.8418, 0.02827, 0.7968, 0.01461, 0.75, 0.01, 0.7032, 0.01461, 0.6582, 0.02827, 0.6167, 0.05045, 0.5803, 0.08029, 0.5504, 0.1167, 0.5283, 0.1582, 0.5146, 0.2032, 0.51, 0.25, 0.5146, 0.2968, 0.5283, 0.3418, 0.5504, 0.3833, 0.5803, 0.4197, 0.6167, 0.4496, 0.6582, 0.4717, 0.7032, 0.4854, 0.09375, 0.5, 0.0625, 0.5, 0.0625, 0.5, 0.09375, 0.5, 0.5, 0.5, 0.4688, 0.5, 0.4688, 0.5, 0.5, 0.5, 0.9062, 0.5, 0.875, 0.5, 0.875, 0.5, 0.9062, 0.5, 0.0625, 0.5, 0.03125, 0.5, 0.03125, 0.5, 0.0625, 0.5, 0.4688, 0.5, 0.4375, 0.5, 0.4375, 0.5, 0.4688, 0.5, 0.875, 0.5, 0.8438, 0.5, 0.8438, 0.5, 0.875, 0.5, 0.03125, 0.5, 0.0, 0.5, 0.0, 0.5, 0.03125, 0.5, 0.4375, 0.5, 0.4062, 0.5, 0.4062, 0.5, 0.4375, 0.5, 0.8438, 0.5, 0.8125, 0.5, 0.8125, 0.5, 0.8438, 0.5, 0.4062, 0.5, 0.375, 0.5, 0.375, 0.5, 0.4062, 0.5, 0.8125, 0.5, 0.7812, 0.5, 0.7812, 0.5, 0.8125, 0.5, 0.375, 0.5, 0.3438, 0.5, 0.3438, 0.5, 0.375, 0.5, 0.7812, 0.5, 0.75, 0.5, 0.75, 0.5, 0.7812, 0.5, 0.3438, 0.5, 0.3125, 0.5, 0.3125, 0.5, 0.3438, 0.5, 0.75, 0.5, 0.7188, 0.5, 0.7188, 0.5, 0.75, 0.5, 0.3125, 0.5, 0.2812, 0.5, 0.2812, 0.5, 0.3125, 0.5, 0.7188, 0.5, 0.6875, 0.5, 0.6875, 0.5, 0.7188, 0.5, 0.2812, 0.5, 0.25, 0.5, 0.25, 0.5, 0.2812, 0.5, 0.6875, 0.5, 0.6562, 0.5, 0.6562, 0.5, 0.6875, 0.5, 0.25, 0.5, 0.2188, 0.5, 0.2188, 0.5, 0.25, 0.5, 0.6562, 0.5, 0.625, 0.5, 0.625, 0.5, 0.6562, 0.5, 0.2188, 0.5, 0.1875, 0.5, 0.1875, 0.5, 0.2188, 0.5, 0.625, 0.5, 0.5938, 0.5, 0.5938, 0.5, 0.625, 0.5, 0.1875, 0.5, 0.1562, 0.5, 0.1562, 0.5, 0.1875, 0.5, 0.5938, 0.5, 0.5625, 0.5, 0.5625, 0.5, 0.5938, 0.5, 1.0, 0.5, 0.9688, 0.5, 0.9688, 0.5, 1.0, 0.5, 0.1562, 0.5, 0.125, 0.5, 0.125, 0.5, 0.1562, 0.5, 0.5625, 0.5, 0.5312, 0.5, 0.5312, 0.5, 0.5625, 0.5, 0.9688, 0.5, 0.9375, 0.5, 0.9375, 0.5, 0.9688, 0.5, 0.125, 0.5, 0.09375, 0.5, 0.09375, 0.5, 0.125, 0.5, 0.5312, 0.5, 0.5, 0.5, 0.5, 0.5, 0.5312, 0.5, 0.2968, 0.4854, 0.25, 0.49, 0.2032, 0.4854, 0.1582, 0.4717, 0.1167, 0.4496, 0.08029, 0.4197, 0.05045, 0.3833, 0.02827, 0.3418, 0.01461, 0.2968, 0.01, 0.25, 0.01461, 0.2032, 0.02827, 0.1582, 0.05045, 0.1167, 0.08029, 0.08029, 0.1167, 0.05045, 0.1582, 0.02827, 0.2032, 0.01461, 0.25, 0.01, 0.2968, 0.01461, 0.3418, 0.02827, 0.3833, 0.05045, 0.4197, 0.08029, 0.4496, 0.1167, 0.4717, 0.1582, 0.4854, 0.2032, 0.49, 0.25, 0.4854, 0.2968, 0.4717, 0.3418, 0.4496, 0.3833, 0.4197, 0.4197, 0.3833, 0.4496, 0.3418, 0.4717, 0.6562, 1.0, 0.6875, 1.0, 0.6875, 1.0, 0.6562, 1.0, 0.2188, 1.0, 0.25, 1.0, 0.25, 1.0, 0.2188, 1.0, 0.625, 1.0, 0.6562, 1.0, 0.6562, 1.0, 0.625, 1.0, 0.1875, 1.0, 0.2188, 1.0, 0.2188, 1.0, 0.1875, 1.0, 0.5938, 1.0, 0.625, 1.0, 0.625, 1.0, 0.5938, 1.0, 0.1562, 1.0, 0.1875, 1.0, 0.1875, 1.0, 0.1562, 1.0, 0.5625, 1.0, 0.5938, 1.0, 0.5938, 1.0, 0.5625, 1.0, 0.9688, 1.0, 1.0, 1.0, 1.0, 1.0, 0.9688, 1.0, 0.125, 1.0, 0.1562, 1.0, 0.1562, 1.0, 0.125, 1.0, 0.5312, 1.0, 0.5625, 1.0, 0.5625, 1.0, 0.5312, 1.0, 0.9375, 1.0, 0.9688, 1.0, 0.9688, 1.0, 0.9375, 1.0, 0.09375, 1.0, 0.125, 1.0, 0.125, 1.0, 0.09375, 1.0, 0.5, 1.0, 0.5312, 1.0, 0.5312, 1.0, 0.5, 1.0, 0.9062, 1.0, 0.9375, 1.0, 0.9375, 1.0, 0.9062, 1.0, 0.0625, 1.0, 0.09375, 1.0, 0.09375, 1.0, 0.0625, 1.0, 0.4688, 1.0, 0.5, 1.0, 0.5, 1.0, 0.4688, 1.0, 0.875, 1.0, 0.9062, 1.0, 0.9062, 1.0, 0.875, 1.0, 0.03125, 1.0, 0.0625, 1.0, 0.0625, 1.0, 0.03125, 1.0, 0.4375, 1.0, 0.4688, 1.0, 0.4688, 1.0, 0.4375, 1.0, 0.8438, 1.0, 0.875, 1.0, 0.875, 1.0, 0.8438, 1.0, 0.0, 1.0, 0.03125, 1.0, 0.03125, 1.0, 0.0, 1.0, 0.4062, 1.0, 0.4375, 1.0, 0.4375, 1.0, 0.4062, 1.0, 0.8125, 1.0, 0.8438, 1.0, 0.8438, 1.0, 0.8125, 1.0, 0.375, 1.0, 0.4062, 1.0, 0.4062, 1.0, 0.375, 1.0, 0.7812, 1.0, 0.8125, 1.0, 0.8125, 1.0, 0.7812, 1.0, 0.3438, 1.0, 0.375, 1.0, 0.375, 1.0, 0.3438, 1.0, 0.75, 1.0, 0.7812, 1.0, 0.7812, 1.0, 0.75, 1.0, 0.3125, 1.0, 0.3438, 1.0, 0.3438, 1.0, 0.3125, 1.0, 0.7188, 1.0, 0.75, 1.0, 0.75, 1.0, 0.7188, 1.0, 0.2812, 1.0, 0.3125, 1.0, 0.3125, 1.0, 0.2812, 1.0, 0.6875, 1.0, 0.7188, 1.0, 0.7188, 1.0, 0.6875, 1.0])
me_cylinder.materials.append(mat_smears)
me_cylinder.use_remesh_fix_poles = True
me_cylinder.use_remesh_preserve_attributes = False
me_cylinder.use_mirror_vertex_groups = False
me_cylinder.update()
me_cylinder_001 = bpy.data.meshes.new('Cylinder.001')
me_cylinder_001.from_pydata([(-0.04277, 0.141, -2.745e-08), (-0.141, 0.141, 2.745e-08), (-0.04277, 0.1383, 0.02751), (-0.141, 0.1383, 0.02751), (-0.04277, 0.1303, 0.05396), (-0.141, 0.1303, 0.05396), (-0.04277, 0.1172, 0.07833), (-0.141, 0.1172, 0.07833), (-0.04277, 0.0997, 0.0997), (-0.141, 0.0997, 0.0997), (-0.04277, 0.07833, 0.1172), (-0.141, 0.07833, 0.1172), (-0.04277, 0.05396, 0.1303), (-0.141, 0.05396, 0.1303), (-0.04277, 0.02751, 0.1383), (-0.141, 0.02751, 0.1383), (-0.04277, -8.299e-09, 0.141), (-0.141, 2.959e-08, 0.141), (-0.04277, -0.02751, 0.1383), (-0.141, -0.02751, 0.1383), (-0.04277, -0.05396, 0.1303), (-0.141, -0.05396, 0.1303), (-0.04277, -0.07833, 0.1172), (-0.141, -0.07833, 0.1172), (-0.04277, -0.0997, 0.0997), (-0.141, -0.0997, 0.0997), (-0.04277, -0.1172, 0.07833), (-0.141, -0.1172, 0.07833), (-0.04277, -0.1303, 0.05396), (-0.141, -0.1303, 0.05396), (-0.04277, -0.1383, 0.02751), (-0.141, -0.1383, 0.02751), (-0.04277, -0.141, -7.339e-08), (-0.141, -0.141, -1.849e-08), (-0.04277, -0.1383, -0.02751), (-0.141, -0.1383, -0.02751), (-0.04277, -0.1303, -0.05396), (-0.141, -0.1303, -0.05396), (-0.04277, -0.1172, -0.07833), (-0.141, -0.1172, -0.07833), (-0.04277, -0.0997, -0.0997), (-0.141, -0.0997, -0.0997), (-0.04277, -0.07833, -0.1172), (-0.141, -0.07833, -0.1172), (-0.04277, -0.05396, -0.1303), (-0.141, -0.05396, -0.1303), (-0.04277, -0.02751, -0.1383), (-0.141, -0.02751, -0.1383), (-0.04277, 1.172e-07, -0.141), (-0.141, 1.551e-07, -0.141), (-0.04277, 0.02751, -0.1383), (-0.141, 0.02751, -0.1383), (-0.04277, 0.05396, -0.1303), (-0.141, 0.05396, -0.1303), (-0.04277, 0.07833, -0.1172), (-0.141, 0.07833, -0.1172), (-0.04277, 0.0997, -0.0997), (-0.141, 0.0997, -0.0997), (-0.04277, 0.1172, -0.07833), (-0.141, 0.1172, -0.07833), (-0.04277, 0.1303, -0.05396), (-0.141, 0.1303, -0.05396), (-0.04277, 0.1383, -0.02751), (-0.141, 0.1383, -0.02751), (-0.2158, 0.07551, 2.969e-08), (-0.2158, 0.07406, 0.01473), (-0.2158, 0.06977, 0.0289), (-0.2158, 0.06279, 0.04195), (-0.2158, 0.0534, 0.0534), (-0.2158, 0.04195, 0.06279), (-0.2158, 0.0289, 0.06977), (-0.2158, 0.01473, 0.07406), (-0.2158, 6.506e-08, 0.07551), (-0.2158, -0.01473, 0.07406), (-0.2158, -0.0289, 0.06977), (-0.2158, -0.04195, 0.06279), (-0.2158, -0.0534, 0.0534), (-0.2158, -0.06279, 0.04195), (-0.2158, -0.06976, 0.0289), (-0.2158, -0.07406, 0.01473), (-0.2158, -0.07551, 5.089e-09), (-0.2158, -0.07406, -0.01473), (-0.2158, -0.06976, -0.0289), (-0.2158, -0.06279, -0.04195), (-0.2158, -0.0534, -0.0534), (-0.2158, -0.04195, -0.06279), (-0.2158, -0.0289, -0.06976), (-0.2158, -0.01473, -0.07406), (-0.2158, 1.323e-07, -0.07551), (-0.2158, 0.01473, -0.07406), (-0.2158, 0.0289, -0.06976), (-0.2158, 0.04195, -0.06279), (-0.2158, 0.0534, -0.0534), (-0.2158, 0.06279, -0.04195), (-0.2158, 0.06977, -0.0289), (-0.2158, 0.07406, -0.01473), (0.1541, 0.1064, -4.101e-08), (0.1541, 0.1043, 0.02076), (0.1541, 0.09829, 0.04071), (0.1541, 0.08846, 0.05911), (0.1541, 0.07523, 0.07523), (0.1541, 0.05911, 0.08846), (0.1541, 0.04071, 0.09829), (0.1541, 0.02076, 0.1043), (0.1541, -2.781e-08, 0.1064), (0.1541, -0.02076, 0.1043), (0.1541, -0.04071, 0.09829), (0.1541, -0.05911, 0.08846), (0.1541, -0.07523, 0.07523), (0.1541, -0.08846, 0.05911), (0.1541, -0.09829, 0.04071), (0.1541, -0.1043, 0.02076), (0.1541, -0.1064, -7.567e-08), (0.1541, -0.1043, -0.02076), (0.1541, -0.09829, -0.04071), (0.1541, -0.08846, -0.05911), (0.1541, -0.07523, -0.07523), (0.1541, -0.05911, -0.08846), (0.1541, -0.04071, -0.09829), (0.1541, -0.02076, -0.1043), (0.1541, 6.689e-08, -0.1064), (0.1541, 0.02076, -0.1043), (0.1541, 0.04071, -0.09829), (0.1541, 0.05911, -0.08846), (0.1541, 0.07523, -0.07523), (0.1541, 0.08846, -0.05911), (0.1541, 0.09829, -0.04071), (0.1541, 0.1043, -0.02076), (0.4035, 0.06419, -1.383e-07), (0.4035, 0.06296, 0.01252), (0.4035, 0.0593, 0.02456), (0.4035, 0.05337, 0.03566), (0.4035, 0.04539, 0.04539), (0.4035, 0.03566, 0.05337), (0.4035, 0.02456, 0.0593), (0.4035, 0.01252, 0.06296), (0.4035, -6.434e-08, 0.06419), (0.4035, -0.01252, 0.06296), (0.4035, -0.02456, 0.0593), (0.4035, -0.03566, 0.05337), (0.4035, -0.04539, 0.04539), (0.4035, -0.05337, 0.03566), (0.4035, -0.0593, 0.02456), (0.4035, -0.06296, 0.01252), (0.4035, -0.06419, -1.592e-07), (0.4035, -0.06296, -0.01252), (0.4035, -0.0593, -0.02456), (0.4035, -0.05337, -0.03566), (0.4035, -0.04539, -0.04539), (0.4035, -0.03566, -0.05337), (0.4035, -0.02456, -0.0593), (0.4035, -0.01252, -0.06296), (0.4035, -7.206e-09, -0.06419), (0.4035, 0.01252, -0.06296), (0.4035, 0.02456, -0.0593), (0.4035, 0.03566, -0.05337), (0.4035, 0.04539, -0.04539), (0.4035, 0.05337, -0.03566), (0.4035, 0.0593, -0.02456), (0.4035, 0.06296, -0.01252), (0.8104, 0.01728, -3.24e-07), (0.8104, 0.01694, 0.00337), (0.8104, 0.01596, 0.006611), (0.8104, 0.01436, 0.009598), (0.8104, 0.01222, 0.01222), (0.8104, 0.009598, 0.01436), (0.8104, 0.006611, 0.01596), (0.8104, 0.00337, 0.01694), (0.8104, -1.12e-07, 0.01728), (0.8104, -0.00337, 0.01694), (0.8104, -0.006611, 0.01596), (0.8104, -0.009598, 0.01436), (0.8104, -0.01222, 0.01222), (0.8104, -0.01436, 0.009598), (0.8104, -0.01596, 0.006611), (0.8104, -0.01694, 0.00337), (0.8104, -0.01728, -3.296e-07), (0.8104, -0.01694, -0.003371), (0.8104, -0.01596, -0.006612), (0.8104, -0.01436, -0.009598), (0.8104, -0.01222, -0.01222), (0.8104, -0.009598, -0.01436), (0.8104, -0.006611, -0.01596), (0.8104, -0.00337, -0.01694), (0.8104, -9.659e-08, -0.01728), (0.8104, 0.00337, -0.01694), (0.8104, 0.006611, -0.01596), (0.8104, 0.009598, -0.01436), (0.8104, 0.01222, -0.01222), (0.8104, 0.01436, -0.009598), (0.8104, 0.01596, -0.006611), (0.8104, 0.01694, -0.003371), (-0.2334, 0.02312, 4.837e-08), (-0.2334, 0.02267, 0.00451), (-0.2334, 0.02136, 0.008847), (-0.2334, 0.01922, 0.01284), (-0.2334, 0.01635, 0.01635), (-0.2334, 0.01284, 0.01922), (-0.2334, 0.008847, 0.02136), (-0.2334, 0.00451, 0.02267), (-0.2334, 7.559e-08, 0.02312), (-0.2334, -0.00451, 0.02267), (-0.2334, -0.008847, 0.02136), (-0.2334, -0.01284, 0.01922), (-0.2334, -0.01635, 0.01635), (-0.2334, -0.01922, 0.01284), (-0.2334, -0.02136, 0.008847), (-0.2334, -0.02267, 0.00451), (-0.2334, -0.02312, 4.084e-08), (-0.2334, -0.02267, -0.00451), (-0.2334, -0.02136, -0.008847), (-0.2334, -0.01922, -0.01284), (-0.2334, -0.01635, -0.01635), (-0.2334, -0.01284, -0.01922), (-0.2334, -0.008847, -0.02136), (-0.2334, -0.00451, -0.02267), (-0.2334, 9.617e-08, -0.02312), (-0.2334, 0.00451, -0.02267), (-0.2334, 0.008847, -0.02136), (-0.2334, 0.01284, -0.01922), (-0.2334, 0.01635, -0.01635), (-0.2334, 0.01922, -0.01284), (-0.2334, 0.02136, -0.008847), (-0.2334, 0.02267, -0.00451)], [], [(0, 1, 3, 2), (2, 3, 5, 4), (4, 5, 7, 6), (6, 7, 9, 8), (8, 9, 11, 10), (10, 11, 13, 12), (12, 13, 15, 14), (14, 15, 17, 16), (16, 17, 19, 18), (18, 19, 21, 20), (20, 21, 23, 22), (22, 23, 25, 24), (24, 25, 27, 26), (26, 27, 29, 28), (28, 29, 31, 30), (30, 31, 33, 32), (32, 33, 35, 34), (34, 35, 37, 36), (36, 37, 39, 38), (38, 39, 41, 40), (40, 41, 43, 42), (42, 43, 45, 44), (44, 45, 47, 46), (46, 47, 49, 48), (48, 49, 51, 50), (50, 51, 53, 52), (52, 53, 55, 54), (54, 55, 57, 56), (56, 57, 59, 58), (58, 59, 61, 60), (45, 43, 85, 86), (60, 61, 63, 62), (62, 63, 1, 0), (16, 18, 105, 104), (88, 87, 215, 216), (63, 61, 94, 95), (19, 17, 72, 73), (37, 35, 81, 82), (55, 53, 90, 91), (11, 9, 68, 69), (29, 27, 77, 78), (47, 45, 86, 87), (3, 1, 64, 65), (1, 63, 95, 64), (21, 19, 73, 74), (39, 37, 82, 83), (57, 55, 91, 92), (13, 11, 69, 70), (31, 29, 78, 79), (49, 47, 87, 88), (5, 3, 65, 66), (23, 21, 74, 75), (41, 39, 83, 84), (59, 57, 92, 93), (15, 13, 70, 71), (33, 31, 79, 80), (51, 49, 88, 89), (7, 5, 66, 67), (25, 23, 75, 76), (43, 41, 84, 85), (61, 59, 93, 94), (17, 15, 71, 72), (35, 33, 80, 81), (53, 51, 89, 90), (9, 7, 67, 68), (27, 25, 76, 77), (122, 123, 155, 154), (34, 36, 114, 113), (52, 54, 123, 122), (8, 10, 101, 100), (26, 28, 110, 109), (44, 46, 119, 118), (0, 2, 97, 96), (62, 0, 96, 127), (18, 20, 106, 105), (36, 38, 115, 114), (54, 56, 124, 123), (10, 12, 102, 101), (28, 30, 111, 110), (46, 48, 120, 119), (2, 4, 98, 97), (20, 22, 107, 106), (38, 40, 116, 115), (56, 58, 125, 124), (12, 14, 103, 102), (30, 32, 112, 111), (48, 50, 121, 120), (4, 6, 99, 98), (22, 24, 108, 107), (40, 42, 117, 116), (58, 60, 126, 125), (14, 16, 104, 103), (32, 34, 113, 112), (50, 52, 122, 121), (6, 8, 100, 99), (24, 26, 109, 108), (42, 44, 118, 117), (60, 62, 127, 126), (130, 131, 163, 162), (109, 110, 142, 141), (96, 97, 129, 128), (123, 124, 156, 155), (110, 111, 143, 142), (97, 98, 130, 129), (124, 125, 157, 156), (111, 112, 144, 143), (98, 99, 131, 130), (125, 126, 158, 157), (112, 113, 145, 144), (99, 100, 132, 131), (126, 127, 159, 158), (113, 114, 146, 145), (100, 101, 133, 132), (127, 96, 128, 159), (114, 115, 147, 146), (101, 102, 134, 133), (115, 116, 148, 147), (102, 103, 135, 134), (116, 117, 149, 148), (103, 104, 136, 135), (117, 118, 150, 149), (104, 105, 137, 136), (118, 119, 151, 150), (105, 106, 138, 137), (119, 120, 152, 151), (106, 107, 139, 138), (120, 121, 153, 152), (107, 108, 140, 139), (121, 122, 154, 153), (108, 109, 141, 140), (160, 161, 162, 163, 164, 165, 166, 167, 168, 169, 170, 171, 172, 173, 174, 175, 176, 177, 178, 179, 180, 181, 182, 183, 184, 185, 186, 187, 188, 189, 190, 191), (157, 158, 190, 189), (144, 145, 177, 176), (131, 132, 164, 163), (158, 159, 191, 190), (145, 146, 178, 177), (132, 133, 165, 164), (159, 128, 160, 191), (146, 147, 179, 178), (133, 134, 166, 165), (147, 148, 180, 179), (134, 135, 167, 166), (148, 149, 181, 180), (135, 136, 168, 167), (149, 150, 182, 181), (136, 137, 169, 168), (150, 151, 183, 182), (137, 138, 170, 169), (151, 152, 184, 183), (138, 139, 171, 170), (152, 153, 185, 184), (139, 140, 172, 171), (153, 154, 186, 185), (140, 141, 173, 172), (154, 155, 187, 186), (141, 142, 174, 173), (128, 129, 161, 160), (155, 156, 188, 187), (142, 143, 175, 174), (129, 130, 162, 161), (156, 157, 189, 188), (143, 144, 176, 175), (193, 192, 223, 222, 221, 220, 219, 218, 217, 216, 215, 214, 213, 212, 211, 210, 209, 208, 207, 206, 205, 204, 203, 202, 201, 200, 199, 198, 197, 196, 195, 194), (75, 74, 202, 203), (89, 88, 216, 217), (76, 75, 203, 204), (90, 89, 217, 218), (77, 76, 204, 205), (91, 90, 218, 219), (78, 77, 205, 206), (65, 64, 192, 193), (92, 91, 219, 220), (79, 78, 206, 207), (66, 65, 193, 194), (93, 92, 220, 221), (80, 79, 207, 208), (67, 66, 194, 195), (94, 93, 221, 222), (81, 80, 208, 209), (68, 67, 195, 196), (95, 94, 222, 223), (82, 81, 209, 210), (69, 68, 196, 197), (64, 95, 223, 192), (83, 82, 210, 211), (70, 69, 197, 198), (84, 83, 211, 212), (71, 70, 198, 199), (85, 84, 212, 213), (72, 71, 199, 200), (86, 85, 213, 214), (73, 72, 200, 201), (87, 86, 214, 215), (74, 73, 201, 202)])
_uv = me_cylinder_001.uv_layers.new(name='UVMap')
_uv.uv.foreach_set('vector', [1.0, 0.5, 1.0, 1.0, 0.9688, 1.0, 0.9688, 0.5, 0.9688, 0.5, 0.9688, 1.0, 0.9375, 1.0, 0.9375, 0.5, 0.9375, 0.5, 0.9375, 1.0, 0.9062, 1.0, 0.9062, 0.5, 0.9062, 0.5, 0.9062, 1.0, 0.875, 1.0, 0.875, 0.5, 0.875, 0.5, 0.875, 1.0, 0.8438, 1.0, 0.8438, 0.5, 0.8438, 0.5, 0.8438, 1.0, 0.8125, 1.0, 0.8125, 0.5, 0.8125, 0.5, 0.8125, 1.0, 0.7812, 1.0, 0.7812, 0.5, 0.7812, 0.5, 0.7812, 1.0, 0.75, 1.0, 0.75, 0.5, 0.75, 0.5, 0.75, 1.0, 0.7188, 1.0, 0.7188, 0.5, 0.7188, 0.5, 0.7188, 1.0, 0.6875, 1.0, 0.6875, 0.5, 0.6875, 0.5, 0.6875, 1.0, 0.6562, 1.0, 0.6562, 0.5, 0.6562, 0.5, 0.6562, 1.0, 0.625, 1.0, 0.625, 0.5, 0.625, 0.5, 0.625, 1.0, 0.5938, 1.0, 0.5938, 0.5, 0.5938, 0.5, 0.5938, 1.0, 0.5625, 1.0, 0.5625, 0.5, 0.5625, 0.5, 0.5625, 1.0, 0.5312, 1.0, 0.5312, 0.5, 0.5312, 0.5, 0.5312, 1.0, 0.5, 1.0, 0.5, 0.5, 0.5, 0.5, 0.5, 1.0, 0.4688, 1.0, 0.4688, 0.5, 0.4688, 0.5, 0.4688, 1.0, 0.4375, 1.0, 0.4375, 0.5, 0.4375, 0.5, 0.4375, 1.0, 0.4062, 1.0, 0.4062, 0.5, 0.4062, 0.5, 0.4062, 1.0, 0.375, 1.0, 0.375, 0.5, 0.375, 0.5, 0.375, 1.0, 0.3438, 1.0, 0.3438, 0.5, 0.3438, 0.5, 0.3438, 1.0, 0.3125, 1.0, 0.3125, 0.5, 0.3125, 0.5, 0.3125, 1.0, 0.2812, 1.0, 0.2812, 0.5, 0.2812, 0.5, 0.2812, 1.0, 0.25, 1.0, 0.25, 0.5, 0.25, 0.5, 0.25, 1.0, 0.2188, 1.0, 0.2188, 0.5, 0.2188, 0.5, 0.2188, 1.0, 0.1875, 1.0, 0.1875, 0.5, 0.1875, 0.5, 0.1875, 1.0, 0.1562, 1.0, 0.1562, 0.5, 0.1562, 0.5, 0.1562, 1.0, 0.125, 1.0, 0.125, 0.5, 0.125, 0.5, 0.125, 1.0, 0.09375, 1.0, 0.09375, 0.5, 0.09375, 0.5, 0.09375, 1.0, 0.0625, 1.0, 0.0625, 0.5, 0.3125, 1.0, 0.3438, 1.0, 0.3438, 1.0, 0.3125, 1.0, 0.0625, 0.5, 0.0625, 1.0, 0.03125, 1.0, 0.03125, 0.5, 0.03125, 0.5, 0.03125, 1.0, 0.0, 1.0, 0.0, 0.5, 0.75, 0.5, 0.7188, 0.5, 0.7188, 0.5, 0.75, 0.5, 0.25, 1.0, 0.2812, 1.0, 0.2812, 1.0, 0.25, 1.0, 0.03125, 1.0, 0.0625, 1.0, 0.0625, 1.0, 0.03125, 1.0, 0.7188, 1.0, 0.75, 1.0, 0.75, 1.0, 0.7188, 1.0, 0.4375, 1.0, 0.4688, 1.0, 0.4688, 1.0, 0.4375, 1.0, 0.1562, 1.0, 0.1875, 1.0, 0.1875, 1.0, 0.1562, 1.0, 0.8438, 1.0, 0.875, 1.0, 0.875, 1.0, 0.8438, 1.0, 0.5625, 1.0, 0.5938, 1.0, 0.5938, 1.0, 0.5625, 1.0, 0.2812, 1.0, 0.3125, 1.0, 0.3125, 1.0, 0.2812, 1.0, 0.9688, 1.0, 1.0, 1.0, 1.0, 1.0, 0.9688, 1.0, 0.0, 1.0, 0.03125, 1.0, 0.03125, 1.0, 0.0, 1.0, 0.6875, 1.0, 0.7188, 1.0, 0.7188, 1.0, 0.6875, 1.0, 0.4062, 1.0, 0.4375, 1.0, 0.4375, 1.0, 0.4062, 1.0, 0.125, 1.0, 0.1562, 1.0, 0.1562, 1.0, 0.125, 1.0, 0.8125, 1.0, 0.8438, 1.0, 0.8438, 1.0, 0.8125, 1.0, 0.5312, 1.0, 0.5625, 1.0, 0.5625, 1.0, 0.5312, 1.0, 0.25, 1.0, 0.2812, 1.0, 0.2812, 1.0, 0.25, 1.0, 0.9375, 1.0, 0.9688, 1.0, 0.9688, 1.0, 0.9375, 1.0, 0.6562, 1.0, 0.6875, 1.0, 0.6875, 1.0, 0.6562, 1.0, 0.375, 1.0, 0.4062, 1.0, 0.4062, 1.0, 0.375, 1.0, 0.09375, 1.0, 0.125, 1.0, 0.125, 1.0, 0.09375, 1.0, 0.7812, 1.0, 0.8125, 1.0, 0.8125, 1.0, 0.7812, 1.0, 0.5, 1.0, 0.5312, 1.0, 0.5312, 1.0, 0.5, 1.0, 0.2188, 1.0, 0.25, 1.0, 0.25, 1.0, 0.2188, 1.0, 0.9062, 1.0, 0.9375, 1.0, 0.9375, 1.0, 0.9062, 1.0, 0.625, 1.0, 0.6562, 1.0, 0.6562, 1.0, 0.625, 1.0, 0.3438, 1.0, 0.375, 1.0, 0.375, 1.0, 0.3438, 1.0, 0.0625, 1.0, 0.09375, 1.0, 0.09375, 1.0, 0.0625, 1.0, 0.75, 1.0, 0.7812, 1.0, 0.7812, 1.0, 0.75, 1.0, 0.4688, 1.0, 0.5, 1.0, 0.5, 1.0, 0.4688, 1.0, 0.1875, 1.0, 0.2188, 1.0, 0.2188, 1.0, 0.1875, 1.0, 0.875, 1.0, 0.9062, 1.0, 0.9062, 1.0, 0.875, 1.0, 0.5938, 1.0, 0.625, 1.0, 0.625, 1.0, 0.5938, 1.0, 0.1875, 0.5, 0.1562, 0.5, 0.1562, 0.5, 0.1875, 0.5, 0.4688, 0.5, 0.4375, 0.5, 0.4375, 0.5, 0.4688, 0.5, 0.1875, 0.5, 0.1562, 0.5, 0.1562, 0.5, 0.1875, 0.5, 0.875, 0.5, 0.8438, 0.5, 0.8438, 0.5, 0.875, 0.5, 0.5938, 0.5, 0.5625, 0.5, 0.5625, 0.5, 0.5938, 0.5, 0.3125, 0.5, 0.2812, 0.5, 0.2812, 0.5, 0.3125, 0.5, 1.0, 0.5, 0.9688, 0.5, 0.9688, 0.5, 1.0, 0.5, 0.03125, 0.5, 0.0, 0.5, 0.0, 0.5, 0.03125, 0.5, 0.7188, 0.5, 0.6875, 0.5, 0.6875, 0.5, 0.7188, 0.5, 0.4375, 0.5, 0.4062, 0.5, 0.4062, 0.5, 0.4375, 0.5, 0.1562, 0.5, 0.125, 0.5, 0.125, 0.5, 0.1562, 0.5, 0.8438, 0.5, 0.8125, 0.5, 0.8125, 0.5, 0.8438, 0.5, 0.5625, 0.5, 0.5312, 0.5, 0.5312, 0.5, 0.5625, 0.5, 0.2812, 0.5, 0.25, 0.5, 0.25, 0.5, 0.2812, 0.5, 0.9688, 0.5, 0.9375, 0.5, 0.9375, 0.5, 0.9688, 0.5, 0.6875, 0.5, 0.6562, 0.5, 0.6562, 0.5, 0.6875, 0.5, 0.4062, 0.5, 0.375, 0.5, 0.375, 0.5, 0.4062, 0.5, 0.125, 0.5, 0.09375, 0.5, 0.09375, 0.5, 0.125, 0.5, 0.8125, 0.5, 0.7812, 0.5, 0.7812, 0.5, 0.8125, 0.5, 0.5312, 0.5, 0.5, 0.5, 0.5, 0.5, 0.5312, 0.5, 0.25, 0.5, 0.2188, 0.5, 0.2188, 0.5, 0.25, 0.5, 0.9375, 0.5, 0.9062, 0.5, 0.9062, 0.5, 0.9375, 0.5, 0.6562, 0.5, 0.625, 0.5, 0.625, 0.5, 0.6562, 0.5, 0.375, 0.5, 0.3438, 0.5, 0.3438, 0.5, 0.375, 0.5, 0.09375, 0.5, 0.0625, 0.5, 0.0625, 0.5, 0.09375, 0.5, 0.7812, 0.5, 0.75, 0.5, 0.75, 0.5, 0.7812, 0.5, 0.5, 0.5, 0.4688, 0.5, 0.4688, 0.5, 0.5, 0.5, 0.2188, 0.5, 0.1875, 0.5, 0.1875, 0.5, 0.2188, 0.5, 0.9062, 0.5, 0.875, 0.5, 0.875, 0.5, 0.9062, 0.5, 0.625, 0.5, 0.5938, 0.5, 0.5938, 0.5, 0.625, 0.5, 0.3438, 0.5, 0.3125, 0.5, 0.3125, 0.5, 0.3438, 0.5, 0.0625, 0.5, 0.03125, 0.5, 0.03125, 0.5, 0.0625, 0.5, 0.9375, 0.5, 0.9062, 0.5, 0.9062, 0.5, 0.9375, 0.5, 0.5938, 0.5, 0.5625, 0.5, 0.5625, 0.5, 0.5938, 0.5, 1.0, 0.5, 0.9688, 0.5, 0.9688, 0.5, 1.0, 0.5, 0.1562, 0.5, 0.125, 0.5, 0.125, 0.5, 0.1562, 0.5, 0.5625, 0.5, 0.5312, 0.5, 0.5312, 0.5, 0.5625, 0.5, 0.9688, 0.5, 0.9375, 0.5, 0.9375, 0.5, 0.9688, 0.5, 0.125, 0.5, 0.09375, 0.5, 0.09375, 0.5, 0.125, 0.5, 0.5312, 0.5, 0.5, 0.5, 0.5, 0.5, 0.5312, 0.5, 0.9375, 0.5, 0.9062, 0.5, 0.9062, 0.5, 0.9375, 0.5, 0.09375, 0.5, 0.0625, 0.5, 0.0625, 0.5, 0.09375, 0.5, 0.5, 0.5, 0.4688, 0.5, 0.4688, 0.5, 0.5, 0.5, 0.9062, 0.5, 0.875, 0.5, 0.875, 0.5, 0.9062, 0.5, 0.0625, 0.5, 0.03125, 0.5, 0.03125, 0.5, 0.0625, 0.5, 0.4688, 0.5, 0.4375, 0.5, 0.4375, 0.5, 0.4688, 0.5, 0.875, 0.5, 0.8438, 0.5, 0.8438, 0.5, 0.875, 0.5, 0.03125, 0.5, 0.0, 0.5, 0.0, 0.5, 0.03125, 0.5, 0.4375, 0.5, 0.4062, 0.5, 0.4062, 0.5, 0.4375, 0.5, 0.8438, 0.5, 0.8125, 0.5, 0.8125, 0.5, 0.8438, 0.5, 0.4062, 0.5, 0.375, 0.5, 0.375, 0.5, 0.4062, 0.5, 0.8125, 0.5, 0.7812, 0.5, 0.7812, 0.5, 0.8125, 0.5, 0.375, 0.5, 0.3438, 0.5, 0.3438, 0.5, 0.375, 0.5, 0.7812, 0.5, 0.75, 0.5, 0.75, 0.5, 0.7812, 0.5, 0.3438, 0.5, 0.3125, 0.5, 0.3125, 0.5, 0.3438, 0.5, 0.75, 0.5, 0.7188, 0.5, 0.7188, 0.5, 0.75, 0.5, 0.3125, 0.5, 0.2812, 0.5, 0.2812, 0.5, 0.3125, 0.5, 0.7188, 0.5, 0.6875, 0.5, 0.6875, 0.5, 0.7188, 0.5, 0.2812, 0.5, 0.25, 0.5, 0.25, 0.5, 0.2812, 0.5, 0.6875, 0.5, 0.6562, 0.5, 0.6562, 0.5, 0.6875, 0.5, 0.25, 0.5, 0.2188, 0.5, 0.2188, 0.5, 0.25, 0.5, 0.6562, 0.5, 0.625, 0.5, 0.625, 0.5, 0.6562, 0.5, 0.2188, 0.5, 0.1875, 0.5, 0.1875, 0.5, 0.2188, 0.5, 0.625, 0.5, 0.5938, 0.5, 0.5938, 0.5, 0.625, 0.5, 0.75, 0.49, 0.7968, 0.4854, 0.8418, 0.4717, 0.8833, 0.4496, 0.9197, 0.4197, 0.9496, 0.3833, 0.9717, 0.3418, 0.9854, 0.2968, 0.99, 0.25, 0.9854, 0.2032, 0.9717, 0.1582, 0.9496, 0.1167, 0.9197, 0.08029, 0.8833, 0.05045, 0.8418, 0.02827, 0.7968, 0.01461, 0.75, 0.01, 0.7032, 0.01461, 0.6582, 0.02827, 0.6167, 0.05045, 0.5803, 0.08029, 0.5504, 0.1167, 0.5283, 0.1582, 0.5146, 0.2032, 0.51, 0.25, 0.5146, 0.2968, 0.5283, 0.3418, 0.5504, 0.3833, 0.5803, 0.4197, 0.6167, 0.4496, 0.6582, 0.4717, 0.7032, 0.4854, 0.09375, 0.5, 0.0625, 0.5, 0.0625, 0.5, 0.09375, 0.5, 0.5, 0.5, 0.4688, 0.5, 0.4688, 0.5, 0.5, 0.5, 0.9062, 0.5, 0.875, 0.5, 0.875, 0.5, 0.9062, 0.5, 0.0625, 0.5, 0.03125, 0.5, 0.03125, 0.5, 0.0625, 0.5, 0.4688, 0.5, 0.4375, 0.5, 0.4375, 0.5, 0.4688, 0.5, 0.875, 0.5, 0.8438, 0.5, 0.8438, 0.5, 0.875, 0.5, 0.03125, 0.5, 0.0, 0.5, 0.0, 0.5, 0.03125, 0.5, 0.4375, 0.5, 0.4062, 0.5, 0.4062, 0.5, 0.4375, 0.5, 0.8438, 0.5, 0.8125, 0.5, 0.8125, 0.5, 0.8438, 0.5, 0.4062, 0.5, 0.375, 0.5, 0.375, 0.5, 0.4062, 0.5, 0.8125, 0.5, 0.7812, 0.5, 0.7812, 0.5, 0.8125, 0.5, 0.375, 0.5, 0.3438, 0.5, 0.3438, 0.5, 0.375, 0.5, 0.7812, 0.5, 0.75, 0.5, 0.75, 0.5, 0.7812, 0.5, 0.3438, 0.5, 0.3125, 0.5, 0.3125, 0.5, 0.3438, 0.5, 0.75, 0.5, 0.7188, 0.5, 0.7188, 0.5, 0.75, 0.5, 0.3125, 0.5, 0.2812, 0.5, 0.2812, 0.5, 0.3125, 0.5, 0.7188, 0.5, 0.6875, 0.5, 0.6875, 0.5, 0.7188, 0.5, 0.2812, 0.5, 0.25, 0.5, 0.25, 0.5, 0.2812, 0.5, 0.6875, 0.5, 0.6562, 0.5, 0.6562, 0.5, 0.6875, 0.5, 0.25, 0.5, 0.2188, 0.5, 0.2188, 0.5, 0.25, 0.5, 0.6562, 0.5, 0.625, 0.5, 0.625, 0.5, 0.6562, 0.5, 0.2188, 0.5, 0.1875, 0.5, 0.1875, 0.5, 0.2188, 0.5, 0.625, 0.5, 0.5938, 0.5, 0.5938, 0.5, 0.625, 0.5, 0.1875, 0.5, 0.1562, 0.5, 0.1562, 0.5, 0.1875, 0.5, 0.5938, 0.5, 0.5625, 0.5, 0.5625, 0.5, 0.5938, 0.5, 1.0, 0.5, 0.9688, 0.5, 0.9688, 0.5, 1.0, 0.5, 0.1562, 0.5, 0.125, 0.5, 0.125, 0.5, 0.1562, 0.5, 0.5625, 0.5, 0.5312, 0.5, 0.5312, 0.5, 0.5625, 0.5, 0.9688, 0.5, 0.9375, 0.5, 0.9375, 0.5, 0.9688, 0.5, 0.125, 0.5, 0.09375, 0.5, 0.09375, 0.5, 0.125, 0.5, 0.5312, 0.5, 0.5, 0.5, 0.5, 0.5, 0.5312, 0.5, 0.2968, 0.4854, 0.25, 0.49, 0.2032, 0.4854, 0.1582, 0.4717, 0.1167, 0.4496, 0.08029, 0.4197, 0.05045, 0.3833, 0.02827, 0.3418, 0.01461, 0.2968, 0.01, 0.25, 0.01461, 0.2032, 0.02827, 0.1582, 0.05045, 0.1167, 0.08029, 0.08029, 0.1167, 0.05045, 0.1582, 0.02827, 0.2032, 0.01461, 0.25, 0.01, 0.2968, 0.01461, 0.3418, 0.02827, 0.3833, 0.05045, 0.4197, 0.08029, 0.4496, 0.1167, 0.4717, 0.1582, 0.4854, 0.2032, 0.49, 0.25, 0.4854, 0.2968, 0.4717, 0.3418, 0.4496, 0.3833, 0.4197, 0.4197, 0.3833, 0.4496, 0.3418, 0.4717, 0.6562, 1.0, 0.6875, 1.0, 0.6875, 1.0, 0.6562, 1.0, 0.2188, 1.0, 0.25, 1.0, 0.25, 1.0, 0.2188, 1.0, 0.625, 1.0, 0.6562, 1.0, 0.6562, 1.0, 0.625, 1.0, 0.1875, 1.0, 0.2188, 1.0, 0.2188, 1.0, 0.1875, 1.0, 0.5938, 1.0, 0.625, 1.0, 0.625, 1.0, 0.5938, 1.0, 0.1562, 1.0, 0.1875, 1.0, 0.1875, 1.0, 0.1562, 1.0, 0.5625, 1.0, 0.5938, 1.0, 0.5938, 1.0, 0.5625, 1.0, 0.9688, 1.0, 1.0, 1.0, 1.0, 1.0, 0.9688, 1.0, 0.125, 1.0, 0.1562, 1.0, 0.1562, 1.0, 0.125, 1.0, 0.5312, 1.0, 0.5625, 1.0, 0.5625, 1.0, 0.5312, 1.0, 0.9375, 1.0, 0.9688, 1.0, 0.9688, 1.0, 0.9375, 1.0, 0.09375, 1.0, 0.125, 1.0, 0.125, 1.0, 0.09375, 1.0, 0.5, 1.0, 0.5312, 1.0, 0.5312, 1.0, 0.5, 1.0, 0.9062, 1.0, 0.9375, 1.0, 0.9375, 1.0, 0.9062, 1.0, 0.0625, 1.0, 0.09375, 1.0, 0.09375, 1.0, 0.0625, 1.0, 0.4688, 1.0, 0.5, 1.0, 0.5, 1.0, 0.4688, 1.0, 0.875, 1.0, 0.9062, 1.0, 0.9062, 1.0, 0.875, 1.0, 0.03125, 1.0, 0.0625, 1.0, 0.0625, 1.0, 0.03125, 1.0, 0.4375, 1.0, 0.4688, 1.0, 0.4688, 1.0, 0.4375, 1.0, 0.8438, 1.0, 0.875, 1.0, 0.875, 1.0, 0.8438, 1.0, 0.0, 1.0, 0.03125, 1.0, 0.03125, 1.0, 0.0, 1.0, 0.4062, 1.0, 0.4375, 1.0, 0.4375, 1.0, 0.4062, 1.0, 0.8125, 1.0, 0.8438, 1.0, 0.8438, 1.0, 0.8125, 1.0, 0.375, 1.0, 0.4062, 1.0, 0.4062, 1.0, 0.375, 1.0, 0.7812, 1.0, 0.8125, 1.0, 0.8125, 1.0, 0.7812, 1.0, 0.3438, 1.0, 0.375, 1.0, 0.375, 1.0, 0.3438, 1.0, 0.75, 1.0, 0.7812, 1.0, 0.7812, 1.0, 0.75, 1.0, 0.3125, 1.0, 0.3438, 1.0, 0.3438, 1.0, 0.3125, 1.0, 0.7188, 1.0, 0.75, 1.0, 0.75, 1.0, 0.7188, 1.0, 0.2812, 1.0, 0.3125, 1.0, 0.3125, 1.0, 0.2812, 1.0, 0.6875, 1.0, 0.7188, 1.0, 0.7188, 1.0, 0.6875, 1.0])
me_cylinder_001.materials.append(mat_smears)
me_cylinder_001.use_remesh_fix_poles = True
me_cylinder_001.use_remesh_preserve_attributes = False
me_cylinder_001.use_mirror_vertex_groups = False
me_cylinder_001.update()
me_cylinder_002 = bpy.data.meshes.new('Cylinder.002')
me_cylinder_002.from_pydata([(-0.04277, 0.141, -2.745e-08), (-0.141, 0.141, 2.745e-08), (-0.04277, 0.1383, 0.02751), (-0.141, 0.1383, 0.02751), (-0.04277, 0.1303, 0.05396), (-0.141, 0.1303, 0.05396), (-0.04277, 0.1172, 0.07833), (-0.141, 0.1172, 0.07833), (-0.04277, 0.0997, 0.0997), (-0.141, 0.0997, 0.0997), (-0.04277, 0.07833, 0.1172), (-0.141, 0.07833, 0.1172), (-0.04277, 0.05396, 0.1303), (-0.141, 0.05396, 0.1303), (-0.04277, 0.02751, 0.1383), (-0.141, 0.02751, 0.1383), (-0.04277, -8.299e-09, 0.141), (-0.141, 2.959e-08, 0.141), (-0.04277, -0.02751, 0.1383), (-0.141, -0.02751, 0.1383), (-0.04277, -0.05396, 0.1303), (-0.141, -0.05396, 0.1303), (-0.04277, -0.07833, 0.1172), (-0.141, -0.07833, 0.1172), (-0.04277, -0.0997, 0.0997), (-0.141, -0.0997, 0.0997), (-0.04277, -0.1172, 0.07833), (-0.141, -0.1172, 0.07833), (-0.04277, -0.1303, 0.05396), (-0.141, -0.1303, 0.05396), (-0.04277, -0.1383, 0.02751), (-0.141, -0.1383, 0.02751), (-0.04277, -0.141, -7.339e-08), (-0.141, -0.141, -1.849e-08), (-0.04277, -0.1383, -0.02751), (-0.141, -0.1383, -0.02751), (-0.04277, -0.1303, -0.05396), (-0.141, -0.1303, -0.05396), (-0.04277, -0.1172, -0.07833), (-0.141, -0.1172, -0.07833), (-0.04277, -0.0997, -0.0997), (-0.141, -0.0997, -0.0997), (-0.04277, -0.07833, -0.1172), (-0.141, -0.07833, -0.1172), (-0.04277, -0.05396, -0.1303), (-0.141, -0.05396, -0.1303), (-0.04277, -0.02751, -0.1383), (-0.141, -0.02751, -0.1383), (-0.04277, 1.172e-07, -0.141), (-0.141, 1.551e-07, -0.141), (-0.04277, 0.02751, -0.1383), (-0.141, 0.02751, -0.1383), (-0.04277, 0.05396, -0.1303), (-0.141, 0.05396, -0.1303), (-0.04277, 0.07833, -0.1172), (-0.141, 0.07833, -0.1172), (-0.04277, 0.0997, -0.0997), (-0.141, 0.0997, -0.0997), (-0.04277, 0.1172, -0.07833), (-0.141, 0.1172, -0.07833), (-0.04277, 0.1303, -0.05396), (-0.141, 0.1303, -0.05396), (-0.04277, 0.1383, -0.02751), (-0.141, 0.1383, -0.02751), (-0.2158, 0.07551, 2.969e-08), (-0.2158, 0.07406, 0.01473), (-0.2158, 0.06977, 0.0289), (-0.2158, 0.06279, 0.04195), (-0.2158, 0.0534, 0.0534), (-0.2158, 0.04195, 0.06279), (-0.2158, 0.0289, 0.06977), (-0.2158, 0.01473, 0.07406), (-0.2158, 6.506e-08, 0.07551), (-0.2158, -0.01473, 0.07406), (-0.2158, -0.0289, 0.06977), (-0.2158, -0.04195, 0.06279), (-0.2158, -0.0534, 0.0534), (-0.2158, -0.06279, 0.04195), (-0.2158, -0.06976, 0.0289), (-0.2158, -0.07406, 0.01473), (-0.2158, -0.07551, 5.089e-09), (-0.2158, -0.07406, -0.01473), (-0.2158, -0.06976, -0.0289), (-0.2158, -0.06279, -0.04195), (-0.2158, -0.0534, -0.0534), (-0.2158, -0.04195, -0.06279), (-0.2158, -0.0289, -0.06976), (-0.2158, -0.01473, -0.07406), (-0.2158, 1.323e-07, -0.07551), (-0.2158, 0.01473, -0.07406), (-0.2158, 0.0289, -0.06976), (-0.2158, 0.04195, -0.06279), (-0.2158, 0.0534, -0.0534), (-0.2158, 0.06279, -0.04195), (-0.2158, 0.06977, -0.0289), (-0.2158, 0.07406, -0.01473), (0.1541, 0.1064, -4.101e-08), (0.1541, 0.1043, 0.02076), (0.1541, 0.09829, 0.04071), (0.1541, 0.08846, 0.05911), (0.1541, 0.07523, 0.07523), (0.1541, 0.05911, 0.08846), (0.1541, 0.04071, 0.09829), (0.1541, 0.02076, 0.1043), (0.1541, -2.781e-08, 0.1064), (0.1541, -0.02076, 0.1043), (0.1541, -0.04071, 0.09829), (0.1541, -0.05911, 0.08846), (0.1541, -0.07523, 0.07523), (0.1541, -0.08846, 0.05911), (0.1541, -0.09829, 0.04071), (0.1541, -0.1043, 0.02076), (0.1541, -0.1064, -7.567e-08), (0.1541, -0.1043, -0.02076), (0.1541, -0.09829, -0.04071), (0.1541, -0.08846, -0.05911), (0.1541, -0.07523, -0.07523), (0.1541, -0.05911, -0.08846), (0.1541, -0.04071, -0.09829), (0.1541, -0.02076, -0.1043), (0.1541, 6.689e-08, -0.1064), (0.1541, 0.02076, -0.1043), (0.1541, 0.04071, -0.09829), (0.1541, 0.05911, -0.08846), (0.1541, 0.07523, -0.07523), (0.1541, 0.08846, -0.05911), (0.1541, 0.09829, -0.04071), (0.1541, 0.1043, -0.02076), (0.4035, 0.06419, -1.383e-07), (0.4035, 0.06296, 0.01252), (0.4035, 0.0593, 0.02456), (0.4035, 0.05337, 0.03566), (0.4035, 0.04539, 0.04539), (0.4035, 0.03566, 0.05337), (0.4035, 0.02456, 0.0593), (0.4035, 0.01252, 0.06296), (0.4035, -6.434e-08, 0.06419), (0.4035, -0.01252, 0.06296), (0.4035, -0.02456, 0.0593), (0.4035, -0.03566, 0.05337), (0.4035, -0.04539, 0.04539), (0.4035, -0.05337, 0.03566), (0.4035, -0.0593, 0.02456), (0.4035, -0.06296, 0.01252), (0.4035, -0.06419, -1.592e-07), (0.4035, -0.06296, -0.01252), (0.4035, -0.0593, -0.02456), (0.4035, -0.05337, -0.03566), (0.4035, -0.04539, -0.04539), (0.4035, -0.03566, -0.05337), (0.4035, -0.02456, -0.0593), (0.4035, -0.01252, -0.06296), (0.4035, -7.206e-09, -0.06419), (0.4035, 0.01252, -0.06296), (0.4035, 0.02456, -0.0593), (0.4035, 0.03566, -0.05337), (0.4035, 0.04539, -0.04539), (0.4035, 0.05337, -0.03566), (0.4035, 0.0593, -0.02456), (0.4035, 0.06296, -0.01252), (0.8104, 0.01728, -3.24e-07), (0.8104, 0.01694, 0.00337), (0.8104, 0.01596, 0.006611), (0.8104, 0.01436, 0.009598), (0.8104, 0.01222, 0.01222), (0.8104, 0.009598, 0.01436), (0.8104, 0.006611, 0.01596), (0.8104, 0.00337, 0.01694), (0.8104, -1.12e-07, 0.01728), (0.8104, -0.00337, 0.01694), (0.8104, -0.006611, 0.01596), (0.8104, -0.009598, 0.01436), (0.8104, -0.01222, 0.01222), (0.8104, -0.01436, 0.009598), (0.8104, -0.01596, 0.006611), (0.8104, -0.01694, 0.00337), (0.8104, -0.01728, -3.296e-07), (0.8104, -0.01694, -0.003371), (0.8104, -0.01596, -0.006612), (0.8104, -0.01436, -0.009598), (0.8104, -0.01222, -0.01222), (0.8104, -0.009598, -0.01436), (0.8104, -0.006611, -0.01596), (0.8104, -0.00337, -0.01694), (0.8104, -9.659e-08, -0.01728), (0.8104, 0.00337, -0.01694), (0.8104, 0.006611, -0.01596), (0.8104, 0.009598, -0.01436), (0.8104, 0.01222, -0.01222), (0.8104, 0.01436, -0.009598), (0.8104, 0.01596, -0.006611), (0.8104, 0.01694, -0.003371), (-0.2334, 0.02312, 4.837e-08), (-0.2334, 0.02267, 0.00451), (-0.2334, 0.02136, 0.008847), (-0.2334, 0.01922, 0.01284), (-0.2334, 0.01635, 0.01635), (-0.2334, 0.01284, 0.01922), (-0.2334, 0.008847, 0.02136), (-0.2334, 0.00451, 0.02267), (-0.2334, 7.559e-08, 0.02312), (-0.2334, -0.00451, 0.02267), (-0.2334, -0.008847, 0.02136), (-0.2334, -0.01284, 0.01922), (-0.2334, -0.01635, 0.01635), (-0.2334, -0.01922, 0.01284), (-0.2334, -0.02136, 0.008847), (-0.2334, -0.02267, 0.00451), (-0.2334, -0.02312, 4.084e-08), (-0.2334, -0.02267, -0.00451), (-0.2334, -0.02136, -0.008847), (-0.2334, -0.01922, -0.01284), (-0.2334, -0.01635, -0.01635), (-0.2334, -0.01284, -0.01922), (-0.2334, -0.008847, -0.02136), (-0.2334, -0.00451, -0.02267), (-0.2334, 9.617e-08, -0.02312), (-0.2334, 0.00451, -0.02267), (-0.2334, 0.008847, -0.02136), (-0.2334, 0.01284, -0.01922), (-0.2334, 0.01635, -0.01635), (-0.2334, 0.01922, -0.01284), (-0.2334, 0.02136, -0.008847), (-0.2334, 0.02267, -0.00451)], [], [(0, 1, 3, 2), (2, 3, 5, 4), (4, 5, 7, 6), (6, 7, 9, 8), (8, 9, 11, 10), (10, 11, 13, 12), (12, 13, 15, 14), (14, 15, 17, 16), (16, 17, 19, 18), (18, 19, 21, 20), (20, 21, 23, 22), (22, 23, 25, 24), (24, 25, 27, 26), (26, 27, 29, 28), (28, 29, 31, 30), (30, 31, 33, 32), (32, 33, 35, 34), (34, 35, 37, 36), (36, 37, 39, 38), (38, 39, 41, 40), (40, 41, 43, 42), (42, 43, 45, 44), (44, 45, 47, 46), (46, 47, 49, 48), (48, 49, 51, 50), (50, 51, 53, 52), (52, 53, 55, 54), (54, 55, 57, 56), (56, 57, 59, 58), (58, 59, 61, 60), (45, 43, 85, 86), (60, 61, 63, 62), (62, 63, 1, 0), (16, 18, 105, 104), (88, 87, 215, 216), (63, 61, 94, 95), (19, 17, 72, 73), (37, 35, 81, 82), (55, 53, 90, 91), (11, 9, 68, 69), (29, 27, 77, 78), (47, 45, 86, 87), (3, 1, 64, 65), (1, 63, 95, 64), (21, 19, 73, 74), (39, 37, 82, 83), (57, 55, 91, 92), (13, 11, 69, 70), (31, 29, 78, 79), (49, 47, 87, 88), (5, 3, 65, 66), (23, 21, 74, 75), (41, 39, 83, 84), (59, 57, 92, 93), (15, 13, 70, 71), (33, 31, 79, 80), (51, 49, 88, 89), (7, 5, 66, 67), (25, 23, 75, 76), (43, 41, 84, 85), (61, 59, 93, 94), (17, 15, 71, 72), (35, 33, 80, 81), (53, 51, 89, 90), (9, 7, 67, 68), (27, 25, 76, 77), (122, 123, 155, 154), (34, 36, 114, 113), (52, 54, 123, 122), (8, 10, 101, 100), (26, 28, 110, 109), (44, 46, 119, 118), (0, 2, 97, 96), (62, 0, 96, 127), (18, 20, 106, 105), (36, 38, 115, 114), (54, 56, 124, 123), (10, 12, 102, 101), (28, 30, 111, 110), (46, 48, 120, 119), (2, 4, 98, 97), (20, 22, 107, 106), (38, 40, 116, 115), (56, 58, 125, 124), (12, 14, 103, 102), (30, 32, 112, 111), (48, 50, 121, 120), (4, 6, 99, 98), (22, 24, 108, 107), (40, 42, 117, 116), (58, 60, 126, 125), (14, 16, 104, 103), (32, 34, 113, 112), (50, 52, 122, 121), (6, 8, 100, 99), (24, 26, 109, 108), (42, 44, 118, 117), (60, 62, 127, 126), (130, 131, 163, 162), (109, 110, 142, 141), (96, 97, 129, 128), (123, 124, 156, 155), (110, 111, 143, 142), (97, 98, 130, 129), (124, 125, 157, 156), (111, 112, 144, 143), (98, 99, 131, 130), (125, 126, 158, 157), (112, 113, 145, 144), (99, 100, 132, 131), (126, 127, 159, 158), (113, 114, 146, 145), (100, 101, 133, 132), (127, 96, 128, 159), (114, 115, 147, 146), (101, 102, 134, 133), (115, 116, 148, 147), (102, 103, 135, 134), (116, 117, 149, 148), (103, 104, 136, 135), (117, 118, 150, 149), (104, 105, 137, 136), (118, 119, 151, 150), (105, 106, 138, 137), (119, 120, 152, 151), (106, 107, 139, 138), (120, 121, 153, 152), (107, 108, 140, 139), (121, 122, 154, 153), (108, 109, 141, 140), (160, 161, 162, 163, 164, 165, 166, 167, 168, 169, 170, 171, 172, 173, 174, 175, 176, 177, 178, 179, 180, 181, 182, 183, 184, 185, 186, 187, 188, 189, 190, 191), (157, 158, 190, 189), (144, 145, 177, 176), (131, 132, 164, 163), (158, 159, 191, 190), (145, 146, 178, 177), (132, 133, 165, 164), (159, 128, 160, 191), (146, 147, 179, 178), (133, 134, 166, 165), (147, 148, 180, 179), (134, 135, 167, 166), (148, 149, 181, 180), (135, 136, 168, 167), (149, 150, 182, 181), (136, 137, 169, 168), (150, 151, 183, 182), (137, 138, 170, 169), (151, 152, 184, 183), (138, 139, 171, 170), (152, 153, 185, 184), (139, 140, 172, 171), (153, 154, 186, 185), (140, 141, 173, 172), (154, 155, 187, 186), (141, 142, 174, 173), (128, 129, 161, 160), (155, 156, 188, 187), (142, 143, 175, 174), (129, 130, 162, 161), (156, 157, 189, 188), (143, 144, 176, 175), (193, 192, 223, 222, 221, 220, 219, 218, 217, 216, 215, 214, 213, 212, 211, 210, 209, 208, 207, 206, 205, 204, 203, 202, 201, 200, 199, 198, 197, 196, 195, 194), (75, 74, 202, 203), (89, 88, 216, 217), (76, 75, 203, 204), (90, 89, 217, 218), (77, 76, 204, 205), (91, 90, 218, 219), (78, 77, 205, 206), (65, 64, 192, 193), (92, 91, 219, 220), (79, 78, 206, 207), (66, 65, 193, 194), (93, 92, 220, 221), (80, 79, 207, 208), (67, 66, 194, 195), (94, 93, 221, 222), (81, 80, 208, 209), (68, 67, 195, 196), (95, 94, 222, 223), (82, 81, 209, 210), (69, 68, 196, 197), (64, 95, 223, 192), (83, 82, 210, 211), (70, 69, 197, 198), (84, 83, 211, 212), (71, 70, 198, 199), (85, 84, 212, 213), (72, 71, 199, 200), (86, 85, 213, 214), (73, 72, 200, 201), (87, 86, 214, 215), (74, 73, 201, 202)])
_uv = me_cylinder_002.uv_layers.new(name='UVMap')
_uv.uv.foreach_set('vector', [1.0, 0.5, 1.0, 1.0, 0.9688, 1.0, 0.9688, 0.5, 0.9688, 0.5, 0.9688, 1.0, 0.9375, 1.0, 0.9375, 0.5, 0.9375, 0.5, 0.9375, 1.0, 0.9062, 1.0, 0.9062, 0.5, 0.9062, 0.5, 0.9062, 1.0, 0.875, 1.0, 0.875, 0.5, 0.875, 0.5, 0.875, 1.0, 0.8438, 1.0, 0.8438, 0.5, 0.8438, 0.5, 0.8438, 1.0, 0.8125, 1.0, 0.8125, 0.5, 0.8125, 0.5, 0.8125, 1.0, 0.7812, 1.0, 0.7812, 0.5, 0.7812, 0.5, 0.7812, 1.0, 0.75, 1.0, 0.75, 0.5, 0.75, 0.5, 0.75, 1.0, 0.7188, 1.0, 0.7188, 0.5, 0.7188, 0.5, 0.7188, 1.0, 0.6875, 1.0, 0.6875, 0.5, 0.6875, 0.5, 0.6875, 1.0, 0.6562, 1.0, 0.6562, 0.5, 0.6562, 0.5, 0.6562, 1.0, 0.625, 1.0, 0.625, 0.5, 0.625, 0.5, 0.625, 1.0, 0.5938, 1.0, 0.5938, 0.5, 0.5938, 0.5, 0.5938, 1.0, 0.5625, 1.0, 0.5625, 0.5, 0.5625, 0.5, 0.5625, 1.0, 0.5312, 1.0, 0.5312, 0.5, 0.5312, 0.5, 0.5312, 1.0, 0.5, 1.0, 0.5, 0.5, 0.5, 0.5, 0.5, 1.0, 0.4688, 1.0, 0.4688, 0.5, 0.4688, 0.5, 0.4688, 1.0, 0.4375, 1.0, 0.4375, 0.5, 0.4375, 0.5, 0.4375, 1.0, 0.4062, 1.0, 0.4062, 0.5, 0.4062, 0.5, 0.4062, 1.0, 0.375, 1.0, 0.375, 0.5, 0.375, 0.5, 0.375, 1.0, 0.3438, 1.0, 0.3438, 0.5, 0.3438, 0.5, 0.3438, 1.0, 0.3125, 1.0, 0.3125, 0.5, 0.3125, 0.5, 0.3125, 1.0, 0.2812, 1.0, 0.2812, 0.5, 0.2812, 0.5, 0.2812, 1.0, 0.25, 1.0, 0.25, 0.5, 0.25, 0.5, 0.25, 1.0, 0.2188, 1.0, 0.2188, 0.5, 0.2188, 0.5, 0.2188, 1.0, 0.1875, 1.0, 0.1875, 0.5, 0.1875, 0.5, 0.1875, 1.0, 0.1562, 1.0, 0.1562, 0.5, 0.1562, 0.5, 0.1562, 1.0, 0.125, 1.0, 0.125, 0.5, 0.125, 0.5, 0.125, 1.0, 0.09375, 1.0, 0.09375, 0.5, 0.09375, 0.5, 0.09375, 1.0, 0.0625, 1.0, 0.0625, 0.5, 0.3125, 1.0, 0.3438, 1.0, 0.3438, 1.0, 0.3125, 1.0, 0.0625, 0.5, 0.0625, 1.0, 0.03125, 1.0, 0.03125, 0.5, 0.03125, 0.5, 0.03125, 1.0, 0.0, 1.0, 0.0, 0.5, 0.75, 0.5, 0.7188, 0.5, 0.7188, 0.5, 0.75, 0.5, 0.25, 1.0, 0.2812, 1.0, 0.2812, 1.0, 0.25, 1.0, 0.03125, 1.0, 0.0625, 1.0, 0.0625, 1.0, 0.03125, 1.0, 0.7188, 1.0, 0.75, 1.0, 0.75, 1.0, 0.7188, 1.0, 0.4375, 1.0, 0.4688, 1.0, 0.4688, 1.0, 0.4375, 1.0, 0.1562, 1.0, 0.1875, 1.0, 0.1875, 1.0, 0.1562, 1.0, 0.8438, 1.0, 0.875, 1.0, 0.875, 1.0, 0.8438, 1.0, 0.5625, 1.0, 0.5938, 1.0, 0.5938, 1.0, 0.5625, 1.0, 0.2812, 1.0, 0.3125, 1.0, 0.3125, 1.0, 0.2812, 1.0, 0.9688, 1.0, 1.0, 1.0, 1.0, 1.0, 0.9688, 1.0, 0.0, 1.0, 0.03125, 1.0, 0.03125, 1.0, 0.0, 1.0, 0.6875, 1.0, 0.7188, 1.0, 0.7188, 1.0, 0.6875, 1.0, 0.4062, 1.0, 0.4375, 1.0, 0.4375, 1.0, 0.4062, 1.0, 0.125, 1.0, 0.1562, 1.0, 0.1562, 1.0, 0.125, 1.0, 0.8125, 1.0, 0.8438, 1.0, 0.8438, 1.0, 0.8125, 1.0, 0.5312, 1.0, 0.5625, 1.0, 0.5625, 1.0, 0.5312, 1.0, 0.25, 1.0, 0.2812, 1.0, 0.2812, 1.0, 0.25, 1.0, 0.9375, 1.0, 0.9688, 1.0, 0.9688, 1.0, 0.9375, 1.0, 0.6562, 1.0, 0.6875, 1.0, 0.6875, 1.0, 0.6562, 1.0, 0.375, 1.0, 0.4062, 1.0, 0.4062, 1.0, 0.375, 1.0, 0.09375, 1.0, 0.125, 1.0, 0.125, 1.0, 0.09375, 1.0, 0.7812, 1.0, 0.8125, 1.0, 0.8125, 1.0, 0.7812, 1.0, 0.5, 1.0, 0.5312, 1.0, 0.5312, 1.0, 0.5, 1.0, 0.2188, 1.0, 0.25, 1.0, 0.25, 1.0, 0.2188, 1.0, 0.9062, 1.0, 0.9375, 1.0, 0.9375, 1.0, 0.9062, 1.0, 0.625, 1.0, 0.6562, 1.0, 0.6562, 1.0, 0.625, 1.0, 0.3438, 1.0, 0.375, 1.0, 0.375, 1.0, 0.3438, 1.0, 0.0625, 1.0, 0.09375, 1.0, 0.09375, 1.0, 0.0625, 1.0, 0.75, 1.0, 0.7812, 1.0, 0.7812, 1.0, 0.75, 1.0, 0.4688, 1.0, 0.5, 1.0, 0.5, 1.0, 0.4688, 1.0, 0.1875, 1.0, 0.2188, 1.0, 0.2188, 1.0, 0.1875, 1.0, 0.875, 1.0, 0.9062, 1.0, 0.9062, 1.0, 0.875, 1.0, 0.5938, 1.0, 0.625, 1.0, 0.625, 1.0, 0.5938, 1.0, 0.1875, 0.5, 0.1562, 0.5, 0.1562, 0.5, 0.1875, 0.5, 0.4688, 0.5, 0.4375, 0.5, 0.4375, 0.5, 0.4688, 0.5, 0.1875, 0.5, 0.1562, 0.5, 0.1562, 0.5, 0.1875, 0.5, 0.875, 0.5, 0.8438, 0.5, 0.8438, 0.5, 0.875, 0.5, 0.5938, 0.5, 0.5625, 0.5, 0.5625, 0.5, 0.5938, 0.5, 0.3125, 0.5, 0.2812, 0.5, 0.2812, 0.5, 0.3125, 0.5, 1.0, 0.5, 0.9688, 0.5, 0.9688, 0.5, 1.0, 0.5, 0.03125, 0.5, 0.0, 0.5, 0.0, 0.5, 0.03125, 0.5, 0.7188, 0.5, 0.6875, 0.5, 0.6875, 0.5, 0.7188, 0.5, 0.4375, 0.5, 0.4062, 0.5, 0.4062, 0.5, 0.4375, 0.5, 0.1562, 0.5, 0.125, 0.5, 0.125, 0.5, 0.1562, 0.5, 0.8438, 0.5, 0.8125, 0.5, 0.8125, 0.5, 0.8438, 0.5, 0.5625, 0.5, 0.5312, 0.5, 0.5312, 0.5, 0.5625, 0.5, 0.2812, 0.5, 0.25, 0.5, 0.25, 0.5, 0.2812, 0.5, 0.9688, 0.5, 0.9375, 0.5, 0.9375, 0.5, 0.9688, 0.5, 0.6875, 0.5, 0.6562, 0.5, 0.6562, 0.5, 0.6875, 0.5, 0.4062, 0.5, 0.375, 0.5, 0.375, 0.5, 0.4062, 0.5, 0.125, 0.5, 0.09375, 0.5, 0.09375, 0.5, 0.125, 0.5, 0.8125, 0.5, 0.7812, 0.5, 0.7812, 0.5, 0.8125, 0.5, 0.5312, 0.5, 0.5, 0.5, 0.5, 0.5, 0.5312, 0.5, 0.25, 0.5, 0.2188, 0.5, 0.2188, 0.5, 0.25, 0.5, 0.9375, 0.5, 0.9062, 0.5, 0.9062, 0.5, 0.9375, 0.5, 0.6562, 0.5, 0.625, 0.5, 0.625, 0.5, 0.6562, 0.5, 0.375, 0.5, 0.3438, 0.5, 0.3438, 0.5, 0.375, 0.5, 0.09375, 0.5, 0.0625, 0.5, 0.0625, 0.5, 0.09375, 0.5, 0.7812, 0.5, 0.75, 0.5, 0.75, 0.5, 0.7812, 0.5, 0.5, 0.5, 0.4688, 0.5, 0.4688, 0.5, 0.5, 0.5, 0.2188, 0.5, 0.1875, 0.5, 0.1875, 0.5, 0.2188, 0.5, 0.9062, 0.5, 0.875, 0.5, 0.875, 0.5, 0.9062, 0.5, 0.625, 0.5, 0.5938, 0.5, 0.5938, 0.5, 0.625, 0.5, 0.3438, 0.5, 0.3125, 0.5, 0.3125, 0.5, 0.3438, 0.5, 0.0625, 0.5, 0.03125, 0.5, 0.03125, 0.5, 0.0625, 0.5, 0.9375, 0.5, 0.9062, 0.5, 0.9062, 0.5, 0.9375, 0.5, 0.5938, 0.5, 0.5625, 0.5, 0.5625, 0.5, 0.5938, 0.5, 1.0, 0.5, 0.9688, 0.5, 0.9688, 0.5, 1.0, 0.5, 0.1562, 0.5, 0.125, 0.5, 0.125, 0.5, 0.1562, 0.5, 0.5625, 0.5, 0.5312, 0.5, 0.5312, 0.5, 0.5625, 0.5, 0.9688, 0.5, 0.9375, 0.5, 0.9375, 0.5, 0.9688, 0.5, 0.125, 0.5, 0.09375, 0.5, 0.09375, 0.5, 0.125, 0.5, 0.5312, 0.5, 0.5, 0.5, 0.5, 0.5, 0.5312, 0.5, 0.9375, 0.5, 0.9062, 0.5, 0.9062, 0.5, 0.9375, 0.5, 0.09375, 0.5, 0.0625, 0.5, 0.0625, 0.5, 0.09375, 0.5, 0.5, 0.5, 0.4688, 0.5, 0.4688, 0.5, 0.5, 0.5, 0.9062, 0.5, 0.875, 0.5, 0.875, 0.5, 0.9062, 0.5, 0.0625, 0.5, 0.03125, 0.5, 0.03125, 0.5, 0.0625, 0.5, 0.4688, 0.5, 0.4375, 0.5, 0.4375, 0.5, 0.4688, 0.5, 0.875, 0.5, 0.8438, 0.5, 0.8438, 0.5, 0.875, 0.5, 0.03125, 0.5, 0.0, 0.5, 0.0, 0.5, 0.03125, 0.5, 0.4375, 0.5, 0.4062, 0.5, 0.4062, 0.5, 0.4375, 0.5, 0.8438, 0.5, 0.8125, 0.5, 0.8125, 0.5, 0.8438, 0.5, 0.4062, 0.5, 0.375, 0.5, 0.375, 0.5, 0.4062, 0.5, 0.8125, 0.5, 0.7812, 0.5, 0.7812, 0.5, 0.8125, 0.5, 0.375, 0.5, 0.3438, 0.5, 0.3438, 0.5, 0.375, 0.5, 0.7812, 0.5, 0.75, 0.5, 0.75, 0.5, 0.7812, 0.5, 0.3438, 0.5, 0.3125, 0.5, 0.3125, 0.5, 0.3438, 0.5, 0.75, 0.5, 0.7188, 0.5, 0.7188, 0.5, 0.75, 0.5, 0.3125, 0.5, 0.2812, 0.5, 0.2812, 0.5, 0.3125, 0.5, 0.7188, 0.5, 0.6875, 0.5, 0.6875, 0.5, 0.7188, 0.5, 0.2812, 0.5, 0.25, 0.5, 0.25, 0.5, 0.2812, 0.5, 0.6875, 0.5, 0.6562, 0.5, 0.6562, 0.5, 0.6875, 0.5, 0.25, 0.5, 0.2188, 0.5, 0.2188, 0.5, 0.25, 0.5, 0.6562, 0.5, 0.625, 0.5, 0.625, 0.5, 0.6562, 0.5, 0.2188, 0.5, 0.1875, 0.5, 0.1875, 0.5, 0.2188, 0.5, 0.625, 0.5, 0.5938, 0.5, 0.5938, 0.5, 0.625, 0.5, 0.75, 0.49, 0.7968, 0.4854, 0.8418, 0.4717, 0.8833, 0.4496, 0.9197, 0.4197, 0.9496, 0.3833, 0.9717, 0.3418, 0.9854, 0.2968, 0.99, 0.25, 0.9854, 0.2032, 0.9717, 0.1582, 0.9496, 0.1167, 0.9197, 0.08029, 0.8833, 0.05045, 0.8418, 0.02827, 0.7968, 0.01461, 0.75, 0.01, 0.7032, 0.01461, 0.6582, 0.02827, 0.6167, 0.05045, 0.5803, 0.08029, 0.5504, 0.1167, 0.5283, 0.1582, 0.5146, 0.2032, 0.51, 0.25, 0.5146, 0.2968, 0.5283, 0.3418, 0.5504, 0.3833, 0.5803, 0.4197, 0.6167, 0.4496, 0.6582, 0.4717, 0.7032, 0.4854, 0.09375, 0.5, 0.0625, 0.5, 0.0625, 0.5, 0.09375, 0.5, 0.5, 0.5, 0.4688, 0.5, 0.4688, 0.5, 0.5, 0.5, 0.9062, 0.5, 0.875, 0.5, 0.875, 0.5, 0.9062, 0.5, 0.0625, 0.5, 0.03125, 0.5, 0.03125, 0.5, 0.0625, 0.5, 0.4688, 0.5, 0.4375, 0.5, 0.4375, 0.5, 0.4688, 0.5, 0.875, 0.5, 0.8438, 0.5, 0.8438, 0.5, 0.875, 0.5, 0.03125, 0.5, 0.0, 0.5, 0.0, 0.5, 0.03125, 0.5, 0.4375, 0.5, 0.4062, 0.5, 0.4062, 0.5, 0.4375, 0.5, 0.8438, 0.5, 0.8125, 0.5, 0.8125, 0.5, 0.8438, 0.5, 0.4062, 0.5, 0.375, 0.5, 0.375, 0.5, 0.4062, 0.5, 0.8125, 0.5, 0.7812, 0.5, 0.7812, 0.5, 0.8125, 0.5, 0.375, 0.5, 0.3438, 0.5, 0.3438, 0.5, 0.375, 0.5, 0.7812, 0.5, 0.75, 0.5, 0.75, 0.5, 0.7812, 0.5, 0.3438, 0.5, 0.3125, 0.5, 0.3125, 0.5, 0.3438, 0.5, 0.75, 0.5, 0.7188, 0.5, 0.7188, 0.5, 0.75, 0.5, 0.3125, 0.5, 0.2812, 0.5, 0.2812, 0.5, 0.3125, 0.5, 0.7188, 0.5, 0.6875, 0.5, 0.6875, 0.5, 0.7188, 0.5, 0.2812, 0.5, 0.25, 0.5, 0.25, 0.5, 0.2812, 0.5, 0.6875, 0.5, 0.6562, 0.5, 0.6562, 0.5, 0.6875, 0.5, 0.25, 0.5, 0.2188, 0.5, 0.2188, 0.5, 0.25, 0.5, 0.6562, 0.5, 0.625, 0.5, 0.625, 0.5, 0.6562, 0.5, 0.2188, 0.5, 0.1875, 0.5, 0.1875, 0.5, 0.2188, 0.5, 0.625, 0.5, 0.5938, 0.5, 0.5938, 0.5, 0.625, 0.5, 0.1875, 0.5, 0.1562, 0.5, 0.1562, 0.5, 0.1875, 0.5, 0.5938, 0.5, 0.5625, 0.5, 0.5625, 0.5, 0.5938, 0.5, 1.0, 0.5, 0.9688, 0.5, 0.9688, 0.5, 1.0, 0.5, 0.1562, 0.5, 0.125, 0.5, 0.125, 0.5, 0.1562, 0.5, 0.5625, 0.5, 0.5312, 0.5, 0.5312, 0.5, 0.5625, 0.5, 0.9688, 0.5, 0.9375, 0.5, 0.9375, 0.5, 0.9688, 0.5, 0.125, 0.5, 0.09375, 0.5, 0.09375, 0.5, 0.125, 0.5, 0.5312, 0.5, 0.5, 0.5, 0.5, 0.5, 0.5312, 0.5, 0.2968, 0.4854, 0.25, 0.49, 0.2032, 0.4854, 0.1582, 0.4717, 0.1167, 0.4496, 0.08029, 0.4197, 0.05045, 0.3833, 0.02827, 0.3418, 0.01461, 0.2968, 0.01, 0.25, 0.01461, 0.2032, 0.02827, 0.1582, 0.05045, 0.1167, 0.08029, 0.08029, 0.1167, 0.05045, 0.1582, 0.02827, 0.2032, 0.01461, 0.25, 0.01, 0.2968, 0.01461, 0.3418, 0.02827, 0.3833, 0.05045, 0.4197, 0.08029, 0.4496, 0.1167, 0.4717, 0.1582, 0.4854, 0.2032, 0.49, 0.25, 0.4854, 0.2968, 0.4717, 0.3418, 0.4496, 0.3833, 0.4197, 0.4197, 0.3833, 0.4496, 0.3418, 0.4717, 0.6562, 1.0, 0.6875, 1.0, 0.6875, 1.0, 0.6562, 1.0, 0.2188, 1.0, 0.25, 1.0, 0.25, 1.0, 0.2188, 1.0, 0.625, 1.0, 0.6562, 1.0, 0.6562, 1.0, 0.625, 1.0, 0.1875, 1.0, 0.2188, 1.0, 0.2188, 1.0, 0.1875, 1.0, 0.5938, 1.0, 0.625, 1.0, 0.625, 1.0, 0.5938, 1.0, 0.1562, 1.0, 0.1875, 1.0, 0.1875, 1.0, 0.1562, 1.0, 0.5625, 1.0, 0.5938, 1.0, 0.5938, 1.0, 0.5625, 1.0, 0.9688, 1.0, 1.0, 1.0, 1.0, 1.0, 0.9688, 1.0, 0.125, 1.0, 0.1562, 1.0, 0.1562, 1.0, 0.125, 1.0, 0.5312, 1.0, 0.5625, 1.0, 0.5625, 1.0, 0.5312, 1.0, 0.9375, 1.0, 0.9688, 1.0, 0.9688, 1.0, 0.9375, 1.0, 0.09375, 1.0, 0.125, 1.0, 0.125, 1.0, 0.09375, 1.0, 0.5, 1.0, 0.5312, 1.0, 0.5312, 1.0, 0.5, 1.0, 0.9062, 1.0, 0.9375, 1.0, 0.9375, 1.0, 0.9062, 1.0, 0.0625, 1.0, 0.09375, 1.0, 0.09375, 1.0, 0.0625, 1.0, 0.4688, 1.0, 0.5, 1.0, 0.5, 1.0, 0.4688, 1.0, 0.875, 1.0, 0.9062, 1.0, 0.9062, 1.0, 0.875, 1.0, 0.03125, 1.0, 0.0625, 1.0, 0.0625, 1.0, 0.03125, 1.0, 0.4375, 1.0, 0.4688, 1.0, 0.4688, 1.0, 0.4375, 1.0, 0.8438, 1.0, 0.875, 1.0, 0.875, 1.0, 0.8438, 1.0, 0.0, 1.0, 0.03125, 1.0, 0.03125, 1.0, 0.0, 1.0, 0.4062, 1.0, 0.4375, 1.0, 0.4375, 1.0, 0.4062, 1.0, 0.8125, 1.0, 0.8438, 1.0, 0.8438, 1.0, 0.8125, 1.0, 0.375, 1.0, 0.4062, 1.0, 0.4062, 1.0, 0.375, 1.0, 0.7812, 1.0, 0.8125, 1.0, 0.8125, 1.0, 0.7812, 1.0, 0.3438, 1.0, 0.375, 1.0, 0.375, 1.0, 0.3438, 1.0, 0.75, 1.0, 0.7812, 1.0, 0.7812, 1.0, 0.75, 1.0, 0.3125, 1.0, 0.3438, 1.0, 0.3438, 1.0, 0.3125, 1.0, 0.7188, 1.0, 0.75, 1.0, 0.75, 1.0, 0.7188, 1.0, 0.2812, 1.0, 0.3125, 1.0, 0.3125, 1.0, 0.2812, 1.0, 0.6875, 1.0, 0.7188, 1.0, 0.7188, 1.0, 0.6875, 1.0])
me_cylinder_002.materials.append(mat_smears)
me_cylinder_002.use_remesh_fix_poles = True
me_cylinder_002.use_remesh_preserve_attributes = False
me_cylinder_002.use_mirror_vertex_groups = False
me_cylinder_002.update()
me_cube_001 = bpy.data.meshes.new('Cube.001')
me_cube_001.from_pydata([(-1.0, -1.0, -1.0), (-1.0, -1.0, 1.0), (-1.0, 1.0, 1.0), (1.0, -1.0, 1.0)], [], [(1, 0, 3), (2, 1, 3)])
_uv = me_cube_001.uv_layers.new(name='UVMap')
_uv.uv.foreach_set('vector', [0.875, 0.75, 0.0, 0.0, 0.625, 0.75, 0.875, 0.5, 0.875, 0.75, 0.625, 0.75])
me_cube_001.materials.append(mat_cube)
me_cube_001.use_remesh_fix_poles = True
me_cube_001.use_remesh_preserve_attributes = False
me_cube_001.use_mirror_vertex_groups = False
me_cube_001.update()
me_cube_002 = bpy.data.meshes.new('Cube.002')
me_cube_002.from_pydata([(-1.0, 1.0, 1.0), (-1.0, 1.0, -1.0), (-1.0, -1.0, -1.0), (1.0, 1.0, -1.0)], [], [(1, 0, 3), (2, 1, 3)])
_uv = me_cube_002.uv_layers.new(name='UVMap')
_uv.uv.foreach_set('vector', [0.875, 0.75, 0.0, 0.0, 0.625, 0.75, 0.875, 0.5, 0.875, 0.75, 0.625, 0.75])
me_cube_002.materials.append(mat_cube)
me_cube_002.use_remesh_fix_poles = True
me_cube_002.use_remesh_preserve_attributes = False
me_cube_002.use_mirror_vertex_groups = False
me_cube_002.update()
me_plane_001 = bpy.data.meshes.new('Plane.001')
me_plane_001.from_pydata([(-1.0, -1.0, 0.0), (1.0, -1.0, 0.0), (-1.0, 1.0, 0.0), (1.0, 1.0, 0.0), (-1.0, -1.0, -0.2186), (1.0, -1.0, -0.2186), (-1.0, 1.0, -0.2186), (1.0, 1.0, -0.2186)], [], [(0, 2, 3, 1), (4, 5, 7, 6), (1, 3, 7, 5), (2, 0, 4, 6), (3, 2, 6, 7), (0, 1, 5, 4)])
_uv = me_plane_001.uv_layers.new(name='UVMap')
_uv.uv.foreach_set('vector', [0.0, 0.0, 0.0, 1.0, 1.0, 1.0, 1.0, 0.0, 0.0, 0.0, 1.0, 0.0, 1.0, 1.0, 0.0, 1.0, 1.0, 0.0, 1.0, 1.0, 1.0, 1.0, 1.0, 0.0, 0.0, 1.0, 0.0, 0.0, 0.0, 0.0, 0.0, 1.0, 1.0, 1.0, 0.0, 1.0, 0.0, 1.0, 1.0, 1.0, 0.0, 0.0, 1.0, 0.0, 1.0, 0.0, 0.0, 0.0])
me_plane_001.materials.append(mat_ground)
me_plane_001.use_remesh_fix_poles = True
me_plane_001.use_remesh_preserve_attributes = False
me_plane_001.use_mirror_vertex_groups = False
me_plane_001.update()

# ---- objects
ob_cube = bpy.data.objects.new('Cube', me_cube)
ob_light = bpy.data.objects.new('Light', light_light)
ob_camera = bpy.data.objects.new('Camera', cam_camera)
ob_light_001 = bpy.data.objects.new('Light.001', light_light_001)
ob_ground = bpy.data.objects.new('Ground', me_plane)
ob_trail_003 = bpy.data.objects.new('Trail.003', me_cylinder)
ob_trail_004 = bpy.data.objects.new('Trail.004', me_cylinder_001)
ob_trail_005 = bpy.data.objects.new('Trail.005', me_cylinder_002)
ob_trail_001 = bpy.data.objects.new('Trail.001', me_cube_001)
ob_trail_002 = bpy.data.objects.new('Trail.002', me_cube_002)
ob_ground_001 = bpy.data.objects.new('Ground.001', me_plane_001)
ob_light_002 = bpy.data.objects.new('Light.002', light_light_002)
ob_shader_control = bpy.data.objects.new('Shader_control', None)

# ---- transforms, parenting, visibility, modifiers, constraints
ob_cube.location = (-1.255, -1.22, 0.9954)
ob_cube.rotation_euler = (6.395e-10, 6.287, -1.312e-08)
ob_cube.lock_rotations_4d = False
ob_cube.empty_display_type = 'ARROWS'
ob_cube.lineart.crease_threshold = 0.0
ob_light.location = (17.22, -5.476, 14.98)
ob_light.rotation_euler = (0.6503, 0.05522, 0.8393)
ob_light.lock_rotations_4d = False
ob_light.empty_display_type = 'ARROWS'
ob_light.color = (0.0, 0.0, 0.0, 0.0)
ob_light.lineart.crease_threshold = 0.0
ob_camera.location = (-6.741, -53.21, 3.965)
ob_camera.rotation_euler = (1.647, -1.36e-06, -0.06471)
ob_camera.lock_rotations_4d = False
ob_camera.empty_display_type = 'ARROWS'
ob_camera.color = (0.0, 0.0, 0.0, 0.0)
ob_camera.display_type = 'WIRE'
ob_camera.lineart.crease_threshold = 0.0
ob_light_001.location = (-8.43, -9.846, 21.38)
ob_light_001.rotation_euler = (0.6503, 0.05522, -0.8516)
ob_light_001.lock_rotations_4d = False
ob_light_001.empty_display_type = 'ARROWS'
ob_light_001.color = (0.0, 0.0, 0.0, 0.0)
ob_light_001.lineart.crease_threshold = 0.0
ob_ground.location = (0.0, 0.0, 0.0)
ob_ground.scale = (20.0, 20.0, 20.0)
ob_ground.lineart.crease_threshold = 0.0
ob_trail_003.location = (0.0, 0.0, -4.627)
ob_trail_003.lineart.crease_threshold = 0.0
ob_trail_004.location = (-10.67, -1.178, 0.1037)
ob_trail_004.rotation_euler = (-0.04449, 3.056, -0.01317)
ob_trail_004.scale = (1.404, 0.8326, 0.8326)
ob_trail_004.lineart.crease_threshold = 0.0
ob_trail_005.location = (-9.526, -2.043, 0.13)
ob_trail_005.rotation_euler = (-10.17, -9.528, 8.741)
ob_trail_005.scale = (1.365, 1.0, 1.0)
ob_trail_005.lineart.crease_threshold = 0.0
ob_trail_001.location = (2.296, -2.358, 0.4273)
ob_trail_001.rotation_euler = (2.656e-06, -1.565, 2.117)
ob_trail_001.scale = (0.4222, 0.4222, 0.4222)
ob_trail_001.lineart.crease_threshold = 0.0
ob_trail_002.location = (-6.846, -1.572, 0.2374)
ob_trail_002.rotation_euler = (1.302e-06, 12.58, -2.32e-07)
ob_trail_002.scale = (0.2282, 0.2282, 0.2282)
ob_trail_002.lineart.crease_threshold = 0.0
ob_ground_001.location = (-17.0, 0.0, 0.0)
ob_ground_001.rotation_euler = (-1.344e-07, 1.571, 0.0)
ob_ground_001.scale = (20.0, 20.0, 20.0)
ob_ground_001.lineart.crease_threshold = 0.0
ob_light_002.location = (-10.12, 2.556, 14.65)
ob_light_002.rotation_euler = (0.6869, -0.09447, 1.591)
ob_light_002.scale = (3.166, 3.166, 3.166)
ob_light_002.lock_rotations_4d = False
ob_light_002.empty_display_type = 'ARROWS'
ob_light_002.color = (0.0, 0.0, 0.0, 0.0)
ob_light_002.lineart.crease_threshold = 0.0
ob_shader_control.location = (-3.472, -20.0, 0.0)
ob_shader_control.lineart.crease_threshold = 0.0

# ---- collection membership
col_collection.objects.link(ob_cube)
col_collection.objects.link(ob_light)
col_collection.objects.link(ob_camera)
col_collection.objects.link(ob_light_001)
col_collection.objects.link(ob_ground)
col_collection.objects.link(ob_trail_003)
col_collection.objects.link(ob_trail_004)
col_collection.objects.link(ob_trail_005)
col_collection.objects.link(ob_trail_001)
col_collection.objects.link(ob_trail_002)
col_collection.objects.link(ob_ground_001)
col_collection.objects.link(ob_light_002)
col_collection.objects.link(ob_shader_control)

# ---- scene / render settings (as saved in the file)
scene.camera = ob_camera
scene.frame_start = 0; scene.frame_end = 40; scene.frame_set(36)
scene.render.engine = 'BLENDER_EEVEE_NEXT'
scene.render.image_settings.color_mode = 'RGB'
scene.render.fps = 12
scene.cycles.use_denoising = False
scene.cycles.samples = 128
scene.cycles.sampling_pattern = 'TABULATED_SOBOL'
scene.cycles.use_adaptive_sampling = False
scene.cycles.use_light_tree = False
scene.view_settings.view_transform = 'Filmic'
bpy.context.view_layer.update()
